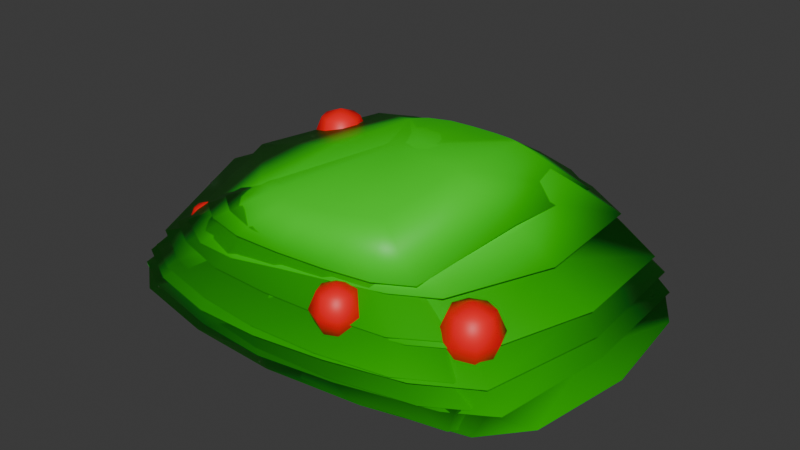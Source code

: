 # Source: buisson.blend  (saved by Blender 5.0.119; exported with 4.5.12 LTS)
import bpy
from mathutils import Matrix  # noqa: F401  (used for matrix-valued properties, if any)

bpy.ops.wm.read_factory_settings(use_empty=True)
scene = bpy.context.scene
scene.name = 'Scene'

# ---- collections
col_collection = bpy.data.collections.new('Collection'); scene.collection.children.link(col_collection)

# ---- materials (node trees are filled in below, after node groups)
mat_wood = bpy.data.materials.new('wood')
mat_leaves = bpy.data.materials.new('leaves')
mat_fruit = bpy.data.materials.new('fruit')

# ---- material node trees
mat_wood.use_nodes = True; mat_wood.node_tree.nodes.clear()
_N = mat_wood.node_tree.nodes; _L = mat_wood.node_tree.links
n0 = _N.new('ShaderNodeBsdfPrincipled'); n0.name = 'Principled BSDF'; n0.location = (-200, 100)
n0.inputs[0].default_value = (0.214, 0.06224, 0.04036, 1.0)
n1 = _N.new('ShaderNodeOutputMaterial'); n1.name = 'Material Output'; n1.location = (200, 100)
_L.new(n0.outputs[0], n1.inputs[0])
n1.is_active_output = True
mat_leaves.use_nodes = True; mat_leaves.node_tree.nodes.clear()
_N = mat_leaves.node_tree.nodes; _L = mat_leaves.node_tree.links
n0 = _N.new('ShaderNodeBsdfPrincipled'); n0.name = 'Principled BSDF'; n0.location = (-200, 100)
n0.inputs[0].default_value = (0.01867, 0.8, 0.0, 1.0)
n1 = _N.new('ShaderNodeOutputMaterial'); n1.name = 'Material Output'; n1.location = (200, 100)
_L.new(n0.outputs[0], n1.inputs[0])
n1.is_active_output = True
mat_fruit.use_nodes = True; mat_fruit.node_tree.nodes.clear()
_N = mat_fruit.node_tree.nodes; _L = mat_fruit.node_tree.links
n0 = _N.new('ShaderNodeBsdfPrincipled'); n0.name = 'Principled BSDF'; n0.location = (-200, 100)
n0.inputs[0].default_value = (1.0, 0.0, 0.005384, 1.0)
n1 = _N.new('ShaderNodeOutputMaterial'); n1.name = 'Material Output'; n1.location = (200, 100)
_L.new(n0.outputs[0], n1.inputs[0])
n1.is_active_output = True

# ---- world
world_world = bpy.data.worlds.new('World'); scene.world = world_world
world_world.use_nodes = True; world_world.node_tree.nodes.clear()
_N = world_world.node_tree.nodes; _L = world_world.node_tree.links
n0 = _N.new('ShaderNodeOutputWorld'); n0.name = 'World Output'; n0.location = (200, 100)
n1 = _N.new('ShaderNodeBackground'); n1.name = 'Background'; n1.location = (-200, 100)
n1.inputs[0].default_value = (0.05088, 0.05088, 0.05088, 1.0)
_L.new(n1.outputs[0], n0.inputs[0])
n0.is_active_output = True
world_world.color = (0.05088, 0.05088, 0.05088)
world_world.sun_shadow_jitter_overblur = 0.0

# ---- meshes
me_cylinder = bpy.data.meshes.new('Cylinder')
me_cylinder.from_pydata([(0.0, 0.0, 1.816), (0.0, 2.082, 1.0), (0.0, 2.165, 0.6917), (0.0, 2.221, 0.4239), (0.0, 1.451, 0.01456), (0.0, 0.0, -0.02412), (0.2963, 1.329, 1.617), (0.4982, 1.743, 1.364), (0.6662, 1.959, 1.003), (0.6806, 2.102, 0.6917), (0.7753, 2.102, 0.4239), (0.9768, 2.058, 0.174), (0.3353, 1.373, 0.01456), (0.5476, 1.25, 1.617), (0.9206, 1.61, 1.364), (1.231, 1.781, 1.003), (1.258, 1.921, 0.6917), (1.433, 1.859, 0.4239), (1.805, 1.81, 0.174), (0.6195, 1.284, 0.01456), (0.7154, 1.132, 1.617), (1.203, 1.411, 1.364), (1.608, 1.515, 1.003), (1.643, 1.652, 0.6917), (1.872, 1.73, 0.4239), (2.358, 1.408, 0.174), (0.8094, 1.15, 0.01456), (0.7744, 0.0, 1.617), (1.302, 0.0, 1.364), (1.741, 0.0, 1.003), (1.779, 0.0, 0.6917), (2.026, 0.0, 0.4239), (2.553, 0.0, 0.174), (0.8761, 0.0, 0.01456), (-0.7744, 0.0, 1.617), (-1.302, 0.0, 1.364), (-1.741, 0.0, 1.003), (-1.779, 0.0, 0.6917), (-2.026, 0.0, 0.4239), (-2.553, 0.0, 0.174), (-0.8761, 0.0, 0.01456), (-0.7154, 1.132, 1.617), (-1.203, 1.411, 1.364), (-1.608, 1.515, 1.003), (-1.643, 1.652, 0.6917), (-1.872, 1.73, 0.4239), (-2.358, 1.408, 0.174), (-0.8094, 1.15, 0.01456), (-0.5476, 1.25, 1.617), (-0.9206, 1.61, 1.364), (-1.231, 1.781, 1.003), (-1.258, 1.921, 0.6917), (-1.433, 1.859, 0.4239), (-1.805, 1.81, 0.174), (-0.6195, 1.284, 0.01456), (-0.2963, 1.329, 1.617), (-0.4982, 1.743, 1.364), (-0.6662, 1.959, 1.003), (-0.6806, 2.102, 0.6917), (-0.7753, 2.102, 0.4239), (-0.9768, 2.058, 0.174), (-0.3353, 1.373, 0.01456), (0.0, 1.357, 1.617), (0.0, 1.789, 1.364), (0.0, 2.158, 0.174), (0.5476, 1.799, 1.364), (1.012, 1.653, 1.364), (1.322, 1.435, 1.364), (1.431, 0.0, 1.364), (-1.431, 0.0, 1.364), (-1.322, 1.435, 1.364), (-1.012, 1.653, 1.364), (-0.5476, 1.799, 1.364), (0.0, 1.85, 1.364), (0.0, 2.021, 1.003), (0.7154, 2.014, 1.0), (1.322, 1.821, 1.0), (1.727, 1.534, 1.0), (1.87, 0.0, 1.0), (-1.87, 0.0, 1.0), (-1.727, 1.534, 1.0), (-1.322, 1.821, 1.0), (-0.7154, 2.014, 1.0), (0.7772, 2.211, 0.6868), (0.0, 2.284, 0.6868), (1.436, 2.005, 0.6868), (1.876, 1.699, 0.6868), (2.031, 0.0, 0.6868), (-2.031, 0.0, 0.6868), (-1.876, 1.699, 0.6868), (-1.436, 2.005, 0.6868), (-0.7772, 2.211, 0.6868), (0.0, 2.259, 0.4151), (0.8406, 2.156, 0.4151), (1.553, 1.899, 0.4151), (2.029, 1.677, 0.4151), (2.197, 0.0, 0.4151), (-2.197, 0.0, 0.4151), (-2.029, 1.677, 0.4151), (-1.553, 1.899, 0.4151), (-0.8406, 2.156, 0.4151), (-1.697, -1.382, 1.154), (-1.697, -1.225, 1.088), (-1.697, -1.16, 0.931), (-1.697, -1.225, 0.7735), (-1.697, -1.382, 0.7083), (-1.585, -1.271, 1.088), (-1.539, -1.225, 0.931), (-1.585, -1.271, 0.7735), (-1.539, -1.382, 1.088), (-1.474, -1.382, 0.931), (-1.539, -1.382, 0.7735), (-1.585, -1.493, 1.088), (-1.539, -1.54, 0.931), (-1.585, -1.493, 0.7735), (-1.697, -1.54, 1.088), (-1.697, -1.605, 0.931), (-1.697, -1.54, 0.7735), (-1.808, -1.493, 1.088), (-1.854, -1.54, 0.931), (-1.808, -1.493, 0.7735), (-1.854, -1.382, 1.088), (-1.919, -1.382, 0.931), (-1.854, -1.382, 0.7735), (-1.808, -1.271, 1.088), (-1.854, -1.225, 0.931), (-1.808, -1.271, 0.7735), (0.0, -2.082, 1.0), (0.0, -2.165, 0.6917), (0.0, -2.221, 0.4239), (0.0, -1.451, 0.01456), (0.2963, -1.329, 1.617), (0.4982, -1.743, 1.364), (0.6662, -1.959, 1.003), (0.6806, -2.102, 0.6917), (0.7753, -2.102, 0.4239), (0.9768, -2.058, 0.174), (0.3353, -1.373, 0.01456), (0.5476, -1.25, 1.617), (0.9206, -1.61, 1.364), (1.231, -1.781, 1.003), (1.258, -1.921, 0.6917), (1.433, -1.859, 0.4239), (1.805, -1.81, 0.174), (0.6195, -1.284, 0.01456), (0.7154, -1.132, 1.617), (1.203, -1.411, 1.364), (1.608, -1.515, 1.003), (1.643, -1.652, 0.6917), (1.872, -1.73, 0.4239), (2.358, -1.408, 0.174), (0.8094, -1.15, 0.01456), (-0.7154, -1.132, 1.617), (-1.203, -1.411, 1.364), (-1.608, -1.515, 1.003), (-1.643, -1.652, 0.6917), (-1.872, -1.73, 0.4239), (-2.358, -1.408, 0.174), (-0.8094, -1.15, 0.01456), (-0.5476, -1.25, 1.617), (-0.9206, -1.61, 1.364), (-1.231, -1.781, 1.003), (-1.258, -1.921, 0.6917), (-1.433, -1.859, 0.4239), (-1.805, -1.81, 0.174), (-0.6195, -1.284, 0.01456), (-0.2963, -1.329, 1.617), (-0.4982, -1.743, 1.364), (-0.6662, -1.959, 1.003), (-0.6806, -2.102, 0.6917), (-0.7753, -2.102, 0.4239), (-0.9768, -2.058, 0.174), (-0.3353, -1.373, 0.01456), (0.0, -1.357, 1.617), (0.0, -1.789, 1.364), (0.0, -2.158, 0.174), (0.5476, -1.799, 1.364), (1.012, -1.653, 1.364), (1.322, -1.435, 1.364), (-1.322, -1.435, 1.364), (-1.012, -1.653, 1.364), (-0.5476, -1.799, 1.364), (0.0, -1.85, 1.364), (0.0, -2.021, 1.003), (0.7154, -2.014, 1.0), (1.322, -1.821, 1.0), (1.727, -1.534, 1.0), (-1.727, -1.534, 1.0), (-1.322, -1.821, 1.0), (-0.7154, -2.014, 1.0), (0.7772, -2.211, 0.6868), (0.0, -2.284, 0.6868), (1.436, -2.005, 0.6868), (1.876, -1.699, 0.6868), (-1.876, -1.699, 0.6868), (-1.436, -2.005, 0.6868), (-0.7772, -2.211, 0.6868), (0.0, -2.259, 0.4151), (0.8406, -2.156, 0.4151), (1.553, -1.899, 0.4151), (2.029, -1.677, 0.4151), (-2.029, -1.677, 0.4151), (-1.553, -1.899, 0.4151), (-0.8406, -2.156, 0.4151), (0.821, -1.962, 1.295), (0.821, -2.164, 1.212), (0.821, -2.248, 1.01), (0.821, -2.164, 0.8074), (0.821, -1.962, 0.7237), (0.9639, -2.105, 1.212), (1.023, -2.164, 1.01), (0.9639, -2.105, 0.8074), (1.023, -1.962, 1.212), (1.107, -1.962, 1.01), (1.023, -1.962, 0.8074), (0.9639, -1.819, 1.212), (1.023, -1.76, 1.01), (0.9639, -1.819, 0.8074), (0.821, -1.76, 1.212), (0.821, -1.676, 1.01), (0.821, -1.76, 0.8074), (0.6781, -1.819, 1.212), (0.6189, -1.76, 1.01), (0.6781, -1.819, 0.8074), (0.6189, -1.962, 1.212), (0.5352, -1.962, 1.01), (0.6189, -1.962, 0.8074), (0.6781, -2.105, 1.212), (0.6189, -2.164, 1.01), (0.6781, -2.105, 0.8074)], [], [(64, 3, 10, 11), (84, 74, 8, 83), (73, 62, 6, 65), (4, 64, 11, 12), (92, 2, 9, 93), (1, 63, 7, 75), (62, 0, 6), (5, 4, 12), (12, 11, 18, 19), (93, 9, 16, 94), (75, 7, 14, 76), (6, 0, 13), (5, 12, 19), (11, 10, 17, 18), (83, 8, 15, 85), (65, 6, 13, 66), (76, 14, 21, 77), (13, 0, 20), (5, 19, 26), (18, 17, 24, 25), (85, 15, 22, 86), (66, 13, 20, 67), (19, 18, 25, 26), (94, 16, 23, 95), (5, 26, 33), (25, 24, 31, 32), (86, 22, 29, 87), (67, 20, 27, 68), (26, 25, 32, 33), (95, 23, 30, 96), (77, 21, 28, 78), (20, 0, 27), (40, 39, 46, 47), (97, 37, 44, 98), (79, 35, 42, 80), (34, 0, 41), (5, 40, 47), (39, 38, 45, 46), (88, 36, 43, 89), (69, 34, 41, 70), (80, 42, 49, 81), (41, 0, 48), (5, 47, 54), (46, 45, 52, 53), (89, 43, 50, 90), (70, 41, 48, 71), (47, 46, 53, 54), (98, 44, 51, 99), (5, 54, 61), (53, 52, 59, 60), (90, 50, 57, 91), (71, 48, 55, 72), (54, 53, 60, 61), (99, 51, 58, 100), (81, 49, 56, 82), (48, 0, 55), (72, 55, 62, 73), (61, 60, 64, 4), (100, 58, 2, 92), (82, 56, 63, 1), (55, 0, 62), (5, 61, 4), (60, 59, 3, 64), (91, 57, 74, 84), (66, 14, 7, 65), (67, 21, 14, 66), (21, 67, 68, 28), (70, 42, 35, 69), (71, 49, 42, 70), (49, 71, 72, 56), (56, 72, 73, 63), (63, 73, 65, 7), (75, 8, 74, 1), (8, 75, 76, 15), (15, 76, 77, 22), (78, 29, 22, 77), (36, 79, 80, 43), (43, 80, 81, 50), (82, 57, 50, 81), (57, 82, 1, 74), (2, 84, 83, 9), (85, 16, 9, 83), (16, 85, 86, 23), (23, 86, 87, 30), (89, 44, 37, 88), (44, 89, 90, 51), (51, 90, 91, 58), (84, 2, 58, 91), (93, 10, 3, 92), (10, 93, 94, 17), (95, 24, 17, 94), (96, 31, 24, 95), (38, 97, 98, 45), (99, 52, 45, 98), (100, 59, 52, 99), (59, 100, 92, 3), (105, 104, 108), (103, 102, 106, 107), (104, 103, 107, 108), (102, 101, 106), (107, 106, 109, 110), (108, 107, 110, 111), (106, 101, 109), (105, 108, 111), (105, 111, 114), (110, 109, 112, 113), (111, 110, 113, 114), (109, 101, 112), (105, 114, 117), (113, 112, 115, 116), (114, 113, 116, 117), (112, 101, 115), (105, 117, 120), (116, 115, 118, 119), (117, 116, 119, 120), (115, 101, 118), (105, 120, 123), (119, 118, 121, 122), (120, 119, 122, 123), (118, 101, 121), (121, 101, 124), (105, 123, 126), (122, 121, 124, 125), (123, 122, 125, 126), (126, 125, 103, 104), (124, 101, 102), (105, 126, 104), (125, 124, 102, 103), (175, 136, 135, 129), (191, 190, 133, 183), (182, 176, 131, 173), (130, 137, 136, 175), (197, 198, 134, 128), (127, 184, 132, 174), (173, 131, 0), (5, 137, 130), (137, 144, 143, 136), (198, 199, 141, 134), (184, 185, 139, 132), (131, 138, 0), (5, 144, 137), (136, 143, 142, 135), (190, 192, 140, 133), (176, 177, 138, 131), (185, 186, 146, 139), (138, 145, 0), (5, 151, 144), (143, 150, 149, 142), (192, 193, 147, 140), (177, 178, 145, 138), (144, 151, 150, 143), (199, 200, 148, 141), (5, 33, 151), (150, 32, 31, 149), (193, 87, 29, 147), (178, 68, 27, 145), (151, 33, 32, 150), (200, 96, 30, 148), (186, 78, 28, 146), (145, 27, 0), (40, 158, 157, 39), (97, 201, 155, 37), (79, 187, 153, 35), (34, 152, 0), (5, 158, 40), (39, 157, 156, 38), (88, 194, 154, 36), (69, 179, 152, 34), (187, 188, 160, 153), (152, 159, 0), (5, 165, 158), (157, 164, 163, 156), (194, 195, 161, 154), (179, 180, 159, 152), (158, 165, 164, 157), (201, 202, 162, 155), (5, 172, 165), (164, 171, 170, 163), (195, 196, 168, 161), (180, 181, 166, 159), (165, 172, 171, 164), (202, 203, 169, 162), (188, 189, 167, 160), (159, 166, 0), (181, 182, 173, 166), (172, 130, 175, 171), (203, 197, 128, 169), (189, 127, 174, 167), (166, 173, 0), (5, 130, 172), (171, 175, 129, 170), (196, 191, 183, 168), (177, 176, 132, 139), (178, 177, 139, 146), (146, 28, 68, 178), (179, 69, 35, 153), (180, 179, 153, 160), (160, 167, 181, 180), (167, 174, 182, 181), (174, 132, 176, 182), (184, 127, 183, 133), (133, 140, 185, 184), (140, 147, 186, 185), (78, 186, 147, 29), (36, 154, 187, 79), (154, 161, 188, 187), (189, 188, 161, 168), (168, 183, 127, 189), (128, 134, 190, 191), (192, 190, 134, 141), (141, 148, 193, 192), (148, 30, 87, 193), (194, 88, 37, 155), (155, 162, 195, 194), (162, 169, 196, 195), (191, 196, 169, 128), (198, 197, 129, 135), (135, 142, 199, 198), (200, 199, 142, 149), (96, 200, 149, 31), (38, 156, 201, 97), (202, 201, 156, 163), (203, 202, 163, 170), (170, 129, 197, 203), (208, 211, 207), (206, 210, 209, 205), (207, 211, 210, 206), (205, 209, 204), (210, 213, 212, 209), (211, 214, 213, 210), (209, 212, 204), (208, 214, 211), (208, 217, 214), (213, 216, 215, 212), (214, 217, 216, 213), (212, 215, 204), (208, 220, 217), (216, 219, 218, 215), (217, 220, 219, 216), (215, 218, 204), (208, 223, 220), (219, 222, 221, 218), (220, 223, 222, 219), (218, 221, 204), (208, 226, 223), (222, 225, 224, 221), (223, 226, 225, 222), (221, 224, 204), (224, 227, 204), (208, 229, 226), (225, 228, 227, 224), (226, 229, 228, 225), (229, 207, 206, 228), (227, 205, 204), (208, 207, 229), (228, 206, 205, 227)])
me_cylinder.polygons.foreach_set('use_smooth', [True] * 256)
me_cylinder.polygons.foreach_set('material_index', [1, 1, 1, 1, 1, 1, 1, 1, 1, 1, 1, 1, 1, 1, 1, 1, 1, 1, 1, 1, 1, 1, 1, 1, 1, 1, 1, 1, 1, 1, 1, 1, 1, 1, 1, 1, 1, 1, 1, 1, 1, 1, 1, 1, 1, 1, 1, 1, 1, 1, 1, 1, 1, 1, 1, 1, 1, 1, 1, 1, 1, 1, 1, 1, 1, 1, 1, 1, 1, 1, 1, 1, 1, 1, 1, 1, 1, 1, 1, 1, 1, 1, 1, 1, 1, 1, 1, 1, 1, 1, 1, 1, 1, 1, 1, 1, 2, 2, 2, 2, 2, 2, 2, 2, 2, 2, 2, 2, 2, 2, 2, 2, 2, 2, 2, 2, 2, 2, 2, 2, 2, 2, 2, 2, 2, 2, 2, 2, 1, 1, 1, 1, 1, 1, 1, 1, 1, 1, 1, 1, 1, 1, 1, 1, 1, 1, 1, 1, 1, 1, 1, 1, 1, 1, 1, 1, 1, 1, 1, 1, 1, 1, 1, 1, 1, 1, 1, 1, 1, 1, 1, 1, 1, 1, 1, 1, 1, 1, 1, 1, 1, 1, 1, 1, 1, 1, 1, 1, 1, 1, 1, 1, 1, 1, 1, 1, 1, 1, 1, 1, 1, 1, 1, 1, 1, 1, 1, 1, 1, 1, 1, 1, 1, 1, 1, 1, 1, 1, 1, 1, 1, 1, 1, 1, 2, 2, 2, 2, 2, 2, 2, 2, 2, 2, 2, 2, 2, 2, 2, 2, 2, 2, 2, 2, 2, 2, 2, 2, 2, 2, 2, 2, 2, 2, 2, 2])
_uv = me_cylinder.uv_layers.new(name='UVMap')
_uv.uv.foreach_set('vector', [0.75, 0.25, 0.75, 0.375, 0.6875, 0.375, 0.6875, 0.25, 0.75, 0.5, 0.75, 0.625, 0.6875, 0.625, 0.6875, 0.5, 0.75, 0.75, 0.75, 0.875, 0.6875, 0.875, 0.6875, 0.75, 0.75, 0.125, 0.75, 0.25, 0.6875, 0.25, 0.6875, 0.125, 0.75, 0.375, 0.75, 0.5, 0.6875, 0.5, 0.6875, 0.375, 0.75, 0.625, 0.75, 0.75, 0.6875, 0.75, 0.6875, 0.625, 0.75, 0.875, 0.7187, 1.0, 0.6875, 0.875, 0.7188, 0.0, 0.75, 0.125, 0.6875, 0.125, 0.6875, 0.125, 0.6875, 0.25, 0.625, 0.25, 0.625, 0.125, 0.6875, 0.375, 0.6875, 0.5, 0.625, 0.5, 0.625, 0.375, 0.6875, 0.625, 0.6875, 0.75, 0.625, 0.75, 0.625, 0.625, 0.6875, 0.875, 0.6562, 1.0, 0.625, 0.875, 0.6562, 0.0, 0.6875, 0.125, 0.625, 0.125, 0.6875, 0.25, 0.6875, 0.375, 0.625, 0.375, 0.625, 0.25, 0.6875, 0.5, 0.6875, 0.625, 0.625, 0.625, 0.625, 0.5, 0.6875, 0.75, 0.6875, 0.875, 0.625, 0.875, 0.625, 0.75, 0.625, 0.625, 0.625, 0.75, 0.5625, 0.75, 0.5625, 0.625, 0.625, 0.875, 0.5938, 1.0, 0.5625, 0.875, 0.5938, 0.0, 0.625, 0.125, 0.5625, 0.125, 0.625, 0.25, 0.625, 0.375, 0.5625, 0.375, 0.5625, 0.25, 0.625, 0.5, 0.625, 0.625, 0.5625, 0.625, 0.5625, 0.5, 0.625, 0.75, 0.625, 0.875, 0.5625, 0.875, 0.5625, 0.75, 0.625, 0.125, 0.625, 0.25, 0.5625, 0.25, 0.5625, 0.125, 0.625, 0.375, 0.625, 0.5, 0.5625, 0.5, 0.5625, 0.375, 0.5312, 0.0, 0.5625, 0.125, 0.5, 0.125, 0.5625, 0.25, 0.5625, 0.375, 0.5, 0.375, 0.5, 0.25, 0.5625, 0.5, 0.5625, 0.625, 0.5, 0.625, 0.5, 0.5, 0.5625, 0.75, 0.5625, 0.875, 0.5, 0.875, 0.5, 0.75, 0.5625, 0.125, 0.5625, 0.25, 0.5, 0.25, 0.5, 0.125, 0.5625, 0.375, 0.5625, 0.5, 0.5, 0.5, 0.5, 0.375, 0.5625, 0.625, 0.5625, 0.75, 0.5, 0.75, 0.5, 0.625, 0.5625, 0.875, 0.5312, 1.0, 0.5, 0.875, 1.0, 0.125, 1.0, 0.25, 0.9375, 0.25, 0.9375, 0.125, 1.0, 0.375, 1.0, 0.5, 0.9375, 0.5, 0.9375, 0.375, 1.0, 0.625, 1.0, 0.75, 0.9375, 0.75, 0.9375, 0.625, 1.0, 0.875, 0.9687, 1.0, 0.9375, 0.875, 0.9687, 0.0, 1.0, 0.125, 0.9375, 0.125, 1.0, 0.25, 1.0, 0.375, 0.9375, 0.375, 0.9375, 0.25, 1.0, 0.5, 1.0, 0.625, 0.9375, 0.625, 0.9375, 0.5, 1.0, 0.75, 1.0, 0.875, 0.9375, 0.875, 0.9375, 0.75, 0.9375, 0.625, 0.9375, 0.75, 0.875, 0.75, 0.875, 0.625, 0.9375, 0.875, 0.9062, 1.0, 0.875, 0.875, 0.9062, 0.0, 0.9375, 0.125, 0.875, 0.125, 0.9375, 0.25, 0.9375, 0.375, 0.875, 0.375, 0.875, 0.25, 0.9375, 0.5, 0.9375, 0.625, 0.875, 0.625, 0.875, 0.5, 0.9375, 0.75, 0.9375, 0.875, 0.875, 0.875, 0.875, 0.75, 0.9375, 0.125, 0.9375, 0.25, 0.875, 0.25, 0.875, 0.125, 0.9375, 0.375, 0.9375, 0.5, 0.875, 0.5, 0.875, 0.375, 0.8437, 0.0, 0.875, 0.125, 0.8125, 0.125, 0.875, 0.25, 0.875, 0.375, 0.8125, 0.375, 0.8125, 0.25, 0.875, 0.5, 0.875, 0.625, 0.8125, 0.625, 0.8125, 0.5, 0.875, 0.75, 0.875, 0.875, 0.8125, 0.875, 0.8125, 0.75, 0.875, 0.125, 0.875, 0.25, 0.8125, 0.25, 0.8125, 0.125, 0.875, 0.375, 0.875, 0.5, 0.8125, 0.5, 0.8125, 0.375, 0.875, 0.625, 0.875, 0.75, 0.8125, 0.75, 0.8125, 0.625, 0.875, 0.875, 0.8437, 1.0, 0.8125, 0.875, 0.8125, 0.75, 0.8125, 0.875, 0.75, 0.875, 0.75, 0.75, 0.8125, 0.125, 0.8125, 0.25, 0.75, 0.25, 0.75, 0.125, 0.8125, 0.375, 0.8125, 0.5, 0.75, 0.5, 0.75, 0.375, 0.8125, 0.625, 0.8125, 0.75, 0.75, 0.75, 0.75, 0.625, 0.8125, 0.875, 0.7812, 1.0, 0.75, 0.875, 0.7812, 0.0, 0.8125, 0.125, 0.75, 0.125, 0.8125, 0.25, 0.8125, 0.375, 0.75, 0.375, 0.75, 0.25, 0.8125, 0.5, 0.8125, 0.625, 0.75, 0.625, 0.75, 0.5, 0.625, 0.75, 0.625, 0.75, 0.6875, 0.75, 0.6875, 0.75, 0.5625, 0.75, 0.5625, 0.75, 0.625, 0.75, 0.625, 0.75, 0.5625, 0.75, 0.5625, 0.75, 0.5, 0.75, 0.5, 0.75, 0.9375, 0.75, 0.9375, 0.75, 1.0, 0.75, 1.0, 0.75, 0.875, 0.75, 0.875, 0.75, 0.9375, 0.75, 0.9375, 0.75, 0.875, 0.75, 0.875, 0.75, 0.8125, 0.75, 0.8125, 0.75, 0.8125, 0.75, 0.8125, 0.75, 0.75, 0.75, 0.75, 0.75, 0.75, 0.75, 0.75, 0.75, 0.6875, 0.75, 0.6875, 0.75, 0.6875, 0.625, 0.6875, 0.625, 0.75, 0.625, 0.75, 0.625, 0.6875, 0.625, 0.6875, 0.625, 0.625, 0.625, 0.625, 0.625, 0.625, 0.625, 0.625, 0.625, 0.5625, 0.625, 0.5625, 0.625, 0.5, 0.625, 0.5, 0.625, 0.5625, 0.625, 0.5625, 0.625, 1.0, 0.625, 1.0, 0.625, 0.9375, 0.625, 0.9375, 0.625, 0.9375, 0.625, 0.9375, 0.625, 0.875, 0.625, 0.875, 0.625, 0.8125, 0.625, 0.8125, 0.625, 0.875, 0.625, 0.875, 0.625, 0.8125, 0.625, 0.8125, 0.625, 0.75, 0.625, 0.75, 0.625, 0.75, 0.5, 0.75, 0.5, 0.6875, 0.5, 0.6875, 0.5, 0.625, 0.5, 0.625, 0.5, 0.6875, 0.5, 0.6875, 0.5, 0.625, 0.5, 0.625, 0.5, 0.5625, 0.5, 0.5625, 0.5, 0.5625, 0.5, 0.5625, 0.5, 0.5, 0.5, 0.5, 0.5, 0.9375, 0.5, 0.9375, 0.5, 1.0, 0.5, 1.0, 0.5, 0.9375, 0.5, 0.9375, 0.5, 0.875, 0.5, 0.875, 0.5, 0.875, 0.5, 0.875, 0.5, 0.8125, 0.5, 0.8125, 0.5, 0.75, 0.5, 0.75, 0.5, 0.8125, 0.5, 0.8125, 0.5, 0.6875, 0.375, 0.6875, 0.375, 0.75, 0.375, 0.75, 0.375, 0.6875, 0.375, 0.6875, 0.375, 0.625, 0.375, 0.625, 0.375, 0.5625, 0.375, 0.5625, 0.375, 0.625, 0.375, 0.625, 0.375, 0.5, 0.375, 0.5, 0.375, 0.5625, 0.375, 0.5625, 0.375, 1.0, 0.375, 1.0, 0.375, 0.9375, 0.375, 0.9375, 0.375, 0.875, 0.375, 0.875, 0.375, 0.9375, 0.375, 0.9375, 0.375, 0.8125, 0.375, 0.8125, 0.375, 0.875, 0.375, 0.875, 0.375, 0.8125, 0.375, 0.8125, 0.375, 0.75, 0.375, 0.75, 0.375, 0.6875, 0.0, 0.75, 0.25, 0.625, 0.25, 0.75, 0.5, 0.75, 0.75, 0.625, 0.75, 0.625, 0.5, 0.75, 0.25, 0.75, 0.5, 0.625, 0.5, 0.625, 0.25, 0.75, 0.75, 0.6875, 1.0, 0.625, 0.75, 0.625, 0.5, 0.625, 0.75, 0.5, 0.75, 0.5, 0.5, 0.625, 0.25, 0.625, 0.5, 0.5, 0.5, 0.5, 0.25, 0.625, 0.75, 0.5625, 1.0, 0.5, 0.75, 0.5625, 0.0, 0.625, 0.25, 0.5, 0.25, 0.4375, 0.0, 0.5, 0.25, 0.375, 0.25, 0.5, 0.5, 0.5, 0.75, 0.375, 0.75, 0.375, 0.5, 0.5, 0.25, 0.5, 0.5, 0.375, 0.5, 0.375, 0.25, 0.5, 0.75, 0.4375, 1.0, 0.375, 0.75, 0.3125, 0.0, 0.375, 0.25, 0.25, 0.25, 0.375, 0.5, 0.375, 0.75, 0.25, 0.75, 0.25, 0.5, 0.375, 0.25, 0.375, 0.5, 0.25, 0.5, 0.25, 0.25, 0.375, 0.75, 0.3125, 1.0, 0.25, 0.75, 0.1875, 0.0, 0.25, 0.25, 0.125, 0.25, 0.25, 0.5, 0.25, 0.75, 0.125, 0.75, 0.125, 0.5, 0.25, 0.25, 0.25, 0.5, 0.125, 0.5, 0.125, 0.25, 0.25, 0.75, 0.1875, 1.0, 0.125, 0.75, 0.0625, 0.0, 0.125, 0.25, 0.0, 0.25, 0.125, 0.5, 0.125, 0.75, 0.0, 0.75, 0.0, 0.5, 0.125, 0.25, 0.125, 0.5, 0.0, 0.5, 0.0, 0.25, 0.125, 0.75, 0.0625, 1.0, 0.0, 0.75, 1.0, 0.75, 0.9375, 1.0, 0.875, 0.75, 0.9375, 0.0, 1.0, 0.25, 0.875, 0.25, 1.0, 0.5, 1.0, 0.75, 0.875, 0.75, 0.875, 0.5, 1.0, 0.25, 1.0, 0.5, 0.875, 0.5, 0.875, 0.25, 0.875, 0.25, 0.875, 0.5, 0.75, 0.5, 0.75, 0.25, 0.875, 0.75, 0.8125, 1.0, 0.75, 0.75, 0.8125, 0.0, 0.875, 0.25, 0.75, 0.25, 0.875, 0.5, 0.875, 0.75, 0.75, 0.75, 0.75, 0.5, 0.75, 0.25, 0.6875, 0.25, 0.6875, 0.375, 0.75, 0.375, 0.75, 0.5, 0.6875, 0.5, 0.6875, 0.625, 0.75, 0.625, 0.75, 0.75, 0.6875, 0.75, 0.6875, 0.875, 0.75, 0.875, 0.75, 0.125, 0.6875, 0.125, 0.6875, 0.25, 0.75, 0.25, 0.75, 0.375, 0.6875, 0.375, 0.6875, 0.5, 0.75, 0.5, 0.75, 0.625, 0.6875, 0.625, 0.6875, 0.75, 0.75, 0.75, 0.75, 0.875, 0.6875, 0.875, 0.7187, 1.0, 0.7188, 0.0, 0.6875, 0.125, 0.75, 0.125, 0.6875, 0.125, 0.625, 0.125, 0.625, 0.25, 0.6875, 0.25, 0.6875, 0.375, 0.625, 0.375, 0.625, 0.5, 0.6875, 0.5, 0.6875, 0.625, 0.625, 0.625, 0.625, 0.75, 0.6875, 0.75, 0.6875, 0.875, 0.625, 0.875, 0.6562, 1.0, 0.6562, 0.0, 0.625, 0.125, 0.6875, 0.125, 0.6875, 0.25, 0.625, 0.25, 0.625, 0.375, 0.6875, 0.375, 0.6875, 0.5, 0.625, 0.5, 0.625, 0.625, 0.6875, 0.625, 0.6875, 0.75, 0.625, 0.75, 0.625, 0.875, 0.6875, 0.875, 0.625, 0.625, 0.5625, 0.625, 0.5625, 0.75, 0.625, 0.75, 0.625, 0.875, 0.5625, 0.875, 0.5938, 1.0, 0.5938, 0.0, 0.5625, 0.125, 0.625, 0.125, 0.625, 0.25, 0.5625, 0.25, 0.5625, 0.375, 0.625, 0.375, 0.625, 0.5, 0.5625, 0.5, 0.5625, 0.625, 0.625, 0.625, 0.625, 0.75, 0.5625, 0.75, 0.5625, 0.875, 0.625, 0.875, 0.625, 0.125, 0.5625, 0.125, 0.5625, 0.25, 0.625, 0.25, 0.625, 0.375, 0.5625, 0.375, 0.5625, 0.5, 0.625, 0.5, 0.5312, 0.0, 0.5, 0.125, 0.5625, 0.125, 0.5625, 0.25, 0.5, 0.25, 0.5, 0.375, 0.5625, 0.375, 0.5625, 0.5, 0.5, 0.5, 0.5, 0.625, 0.5625, 0.625, 0.5625, 0.75, 0.5, 0.75, 0.5, 0.875, 0.5625, 0.875, 0.5625, 0.125, 0.5, 0.125, 0.5, 0.25, 0.5625, 0.25, 0.5625, 0.375, 0.5, 0.375, 0.5, 0.5, 0.5625, 0.5, 0.5625, 0.625, 0.5, 0.625, 0.5, 0.75, 0.5625, 0.75, 0.5625, 0.875, 0.5, 0.875, 0.5312, 1.0, 1.0, 0.125, 0.9375, 0.125, 0.9375, 0.25, 1.0, 0.25, 1.0, 0.375, 0.9375, 0.375, 0.9375, 0.5, 1.0, 0.5, 1.0, 0.625, 0.9375, 0.625, 0.9375, 0.75, 1.0, 0.75, 1.0, 0.875, 0.9375, 0.875, 0.9687, 1.0, 0.9687, 0.0, 0.9375, 0.125, 1.0, 0.125, 1.0, 0.25, 0.9375, 0.25, 0.9375, 0.375, 1.0, 0.375, 1.0, 0.5, 0.9375, 0.5, 0.9375, 0.625, 1.0, 0.625, 1.0, 0.75, 0.9375, 0.75, 0.9375, 0.875, 1.0, 0.875, 0.9375, 0.625, 0.875, 0.625, 0.875, 0.75, 0.9375, 0.75, 0.9375, 0.875, 0.875, 0.875, 0.9062, 1.0, 0.9062, 0.0, 0.875, 0.125, 0.9375, 0.125, 0.9375, 0.25, 0.875, 0.25, 0.875, 0.375, 0.9375, 0.375, 0.9375, 0.5, 0.875, 0.5, 0.875, 0.625, 0.9375, 0.625, 0.9375, 0.75, 0.875, 0.75, 0.875, 0.875, 0.9375, 0.875, 0.9375, 0.125, 0.875, 0.125, 0.875, 0.25, 0.9375, 0.25, 0.9375, 0.375, 0.875, 0.375, 0.875, 0.5, 0.9375, 0.5, 0.8437, 0.0, 0.8125, 0.125, 0.875, 0.125, 0.875, 0.25, 0.8125, 0.25, 0.8125, 0.375, 0.875, 0.375, 0.875, 0.5, 0.8125, 0.5, 0.8125, 0.625, 0.875, 0.625, 0.875, 0.75, 0.8125, 0.75, 0.8125, 0.875, 0.875, 0.875, 0.875, 0.125, 0.8125, 0.125, 0.8125, 0.25, 0.875, 0.25, 0.875, 0.375, 0.8125, 0.375, 0.8125, 0.5, 0.875, 0.5, 0.875, 0.625, 0.8125, 0.625, 0.8125, 0.75, 0.875, 0.75, 0.875, 0.875, 0.8125, 0.875, 0.8437, 1.0, 0.8125, 0.75, 0.75, 0.75, 0.75, 0.875, 0.8125, 0.875, 0.8125, 0.125, 0.75, 0.125, 0.75, 0.25, 0.8125, 0.25, 0.8125, 0.375, 0.75, 0.375, 0.75, 0.5, 0.8125, 0.5, 0.8125, 0.625, 0.75, 0.625, 0.75, 0.75, 0.8125, 0.75, 0.8125, 0.875, 0.75, 0.875, 0.7812, 1.0, 0.7812, 0.0, 0.75, 0.125, 0.8125, 0.125, 0.8125, 0.25, 0.75, 0.25, 0.75, 0.375, 0.8125, 0.375, 0.8125, 0.5, 0.75, 0.5, 0.75, 0.625, 0.8125, 0.625, 0.625, 0.75, 0.6875, 0.75, 0.6875, 0.75, 0.625, 0.75, 0.5625, 0.75, 0.625, 0.75, 0.625, 0.75, 0.5625, 0.75, 0.5625, 0.75, 0.5, 0.75, 0.5, 0.75, 0.5625, 0.75, 0.9375, 0.75, 1.0, 0.75, 1.0, 0.75, 0.9375, 0.75, 0.875, 0.75, 0.9375, 0.75, 0.9375, 0.75, 0.875, 0.75, 0.875, 0.75, 0.8125, 0.75, 0.8125, 0.75, 0.875, 0.75, 0.8125, 0.75, 0.75, 0.75, 0.75, 0.75, 0.8125, 0.75, 0.75, 0.75, 0.6875, 0.75, 0.6875, 0.75, 0.75, 0.75, 0.6875, 0.625, 0.75, 0.625, 0.75, 0.625, 0.6875, 0.625, 0.6875, 0.625, 0.625, 0.625, 0.625, 0.625, 0.6875, 0.625, 0.625, 0.625, 0.5625, 0.625, 0.5625, 0.625, 0.625, 0.625, 0.5, 0.625, 0.5625, 0.625, 0.5625, 0.625, 0.5, 0.625, 1.0, 0.625, 0.9375, 0.625, 0.9375, 0.625, 1.0, 0.625, 0.9375, 0.625, 0.875, 0.625, 0.875, 0.625, 0.9375, 0.625, 0.8125, 0.625, 0.875, 0.625, 0.875, 0.625, 0.8125, 0.625, 0.8125, 0.625, 0.75, 0.625, 0.75, 0.625, 0.8125, 0.625, 0.75, 0.5, 0.6875, 0.5, 0.6875, 0.5, 0.75, 0.5, 0.625, 0.5, 0.6875, 0.5, 0.6875, 0.5, 0.625, 0.5, 0.625, 0.5, 0.5625, 0.5, 0.5625, 0.5, 0.625, 0.5, 0.5625, 0.5, 0.5, 0.5, 0.5, 0.5, 0.5625, 0.5, 0.9375, 0.5, 1.0, 0.5, 1.0, 0.5, 0.9375, 0.5, 0.9375, 0.5, 0.875, 0.5, 0.875, 0.5, 0.9375, 0.5, 0.875, 0.5, 0.8125, 0.5, 0.8125, 0.5, 0.875, 0.5, 0.75, 0.5, 0.8125, 0.5, 0.8125, 0.5, 0.75, 0.5, 0.6875, 0.375, 0.75, 0.375, 0.75, 0.375, 0.6875, 0.375, 0.6875, 0.375, 0.625, 0.375, 0.625, 0.375, 0.6875, 0.375, 0.5625, 0.375, 0.625, 0.375, 0.625, 0.375, 0.5625, 0.375, 0.5, 0.375, 0.5625, 0.375, 0.5625, 0.375, 0.5, 0.375, 1.0, 0.375, 0.9375, 0.375, 0.9375, 0.375, 1.0, 0.375, 0.875, 0.375, 0.9375, 0.375, 0.9375, 0.375, 0.875, 0.375, 0.8125, 0.375, 0.875, 0.375, 0.875, 0.375, 0.8125, 0.375, 0.8125, 0.375, 0.75, 0.375, 0.75, 0.375, 0.8125, 0.375, 0.6875, 0.0, 0.625, 0.25, 0.75, 0.25, 0.75, 0.5, 0.625, 0.5, 0.625, 0.75, 0.75, 0.75, 0.75, 0.25, 0.625, 0.25, 0.625, 0.5, 0.75, 0.5, 0.75, 0.75, 0.625, 0.75, 0.6875, 1.0, 0.625, 0.5, 0.5, 0.5, 0.5, 0.75, 0.625, 0.75, 0.625, 0.25, 0.5, 0.25, 0.5, 0.5, 0.625, 0.5, 0.625, 0.75, 0.5, 0.75, 0.5625, 1.0, 0.5625, 0.0, 0.5, 0.25, 0.625, 0.25, 0.4375, 0.0, 0.375, 0.25, 0.5, 0.25, 0.5, 0.5, 0.375, 0.5, 0.375, 0.75, 0.5, 0.75, 0.5, 0.25, 0.375, 0.25, 0.375, 0.5, 0.5, 0.5, 0.5, 0.75, 0.375, 0.75, 0.4375, 1.0, 0.3125, 0.0, 0.25, 0.25, 0.375, 0.25, 0.375, 0.5, 0.25, 0.5, 0.25, 0.75, 0.375, 0.75, 0.375, 0.25, 0.25, 0.25, 0.25, 0.5, 0.375, 0.5, 0.375, 0.75, 0.25, 0.75, 0.3125, 1.0, 0.1875, 0.0, 0.125, 0.25, 0.25, 0.25, 0.25, 0.5, 0.125, 0.5, 0.125, 0.75, 0.25, 0.75, 0.25, 0.25, 0.125, 0.25, 0.125, 0.5, 0.25, 0.5, 0.25, 0.75, 0.125, 0.75, 0.1875, 1.0, 0.0625, 0.0, 0.0, 0.25, 0.125, 0.25, 0.125, 0.5, 0.0, 0.5, 0.0, 0.75, 0.125, 0.75, 0.125, 0.25, 0.0, 0.25, 0.0, 0.5, 0.125, 0.5, 0.125, 0.75, 0.0, 0.75, 0.0625, 1.0, 1.0, 0.75, 0.875, 0.75, 0.9375, 1.0, 0.9375, 0.0, 0.875, 0.25, 1.0, 0.25, 1.0, 0.5, 0.875, 0.5, 0.875, 0.75, 1.0, 0.75, 1.0, 0.25, 0.875, 0.25, 0.875, 0.5, 1.0, 0.5, 0.875, 0.25, 0.75, 0.25, 0.75, 0.5, 0.875, 0.5, 0.875, 0.75, 0.75, 0.75, 0.8125, 1.0, 0.8125, 0.0, 0.75, 0.25, 0.875, 0.25, 0.875, 0.5, 0.75, 0.5, 0.75, 0.75, 0.875, 0.75])
me_cylinder.materials.append(mat_wood)
me_cylinder.materials.append(mat_leaves)
me_cylinder.materials.append(mat_fruit)
me_cylinder.use_mirror_x = True
me_cylinder.update()
me_cylinder_001 = bpy.data.meshes.new('Cylinder.001')
me_cylinder_001.from_pydata([(-0.02575, -0.06454, 1.875), (0.03385, 2.099, 0.984), (0.02572, 2.159, 0.677), (0.02061, 2.193, 0.4178), (0.01549, 1.399, 0.03063), (-0.02811, -0.04996, -0.02548), (0.3661, 1.249, 1.704), (0.613, 1.723, 1.36), (0.7861, 1.957, 0.9718), (0.7699, 2.088, 0.6565), (0.864, 2.07, 0.3911), (1.143, 2.027, 0.1453), (0.3741, 1.313, 0.02839), (0.656, 1.149, 1.745), (1.132, 1.529, 1.369), (1.481, 1.706, 0.9683), (1.527, 1.876, 0.6391), (1.82, 1.816, 0.3648), (2.18, 1.781, 0.1311), (0.7314, 1.217, 0.02235), (0.8581, 1.004, 1.798), (1.533, 1.242, 1.375), (1.996, 1.353, 0.9455), (2.049, 1.563, 0.6347), (2.232, 1.677, 0.3803), (2.522, 1.351, 0.1633), (1.007, 1.081, 0.01537), (0.8397, -0.1002, 1.852), (1.506, -0.1307, 1.479), (1.966, -0.1268, 1.031), (1.965, -0.1095, 0.7175), (2.161, -0.08212, 0.4396), (2.637, -0.04835, 0.1802), (0.9172, -0.06241, 0.04026), (-0.8891, -0.07369, 1.571), (-1.522, -0.08613, 1.279), (-2.032, -0.1002, 0.9101), (-2.096, -0.106, 0.5968), (-2.343, -0.1008, 0.3335), (-2.779, -0.07126, 0.1115), (-1.009, -0.06243, -0.02356), (-0.7466, 1.071, 1.655), (-1.262, 1.34, 1.415), (-1.728, 1.425, 1.077), (-1.915, 1.602, 0.733), (-2.189, 1.715, 0.4191), (-2.506, 1.381, 0.1736), (-0.9691, 1.108, 0.01927), (-0.5635, 1.195, 1.671), (-0.9716, 1.583, 1.398), (-1.314, 1.725, 1.07), (-1.422, 1.888, 0.7356), (-1.753, 1.851, 0.4218), (-2.152, 1.825, 0.1505), (-0.6942, 1.237, 0.02958), (-0.2903, 1.275, 1.68), (-0.5169, 1.768, 1.365), (-0.7004, 1.994, 1.001), (-0.7075, 2.115, 0.6814), (-0.8095, 2.088, 0.4188), (-1.097, 2.046, 0.1799), (-0.3419, 1.323, 0.0334), (0.03466, 1.293, 1.682), (0.04028, 1.798, 1.36), (0.01761, 2.124, 0.1817), (0.6665, 1.785, 1.372), (1.231, 1.571, 1.375), (1.668, 1.262, 1.372), (1.648, -0.1387, 1.476), (-1.662, -0.08688, 1.28), (-1.381, 1.358, 1.422), (-1.065, 1.618, 1.414), (-0.5704, 1.828, 1.385), (0.04021, 1.865, 1.374), (0.03389, 2.04, 0.9867), (0.8367, 2.011, 0.9671), (1.572, 1.744, 0.9623), (2.085, 1.386, 0.9518), (2.087, -0.1231, 1.032), (-2.163, -0.09967, 0.9095), (-1.839, 1.446, 1.073), (-1.407, 1.756, 1.076), (-0.7508, 2.045, 1.002), (0.8661, 2.202, 0.6654), (0.02439, 2.28, 0.6842), (1.689, 1.959, 0.6475), (2.197, 1.61, 0.6443), (2.198, -0.098, 0.6966), (-2.353, -0.1035, 0.5932), (-2.091, 1.65, 0.7269), (-1.594, 1.966, 0.7449), (-0.8065, 2.227, 0.6992), (0.02023, 2.235, 0.4139), (0.9329, 2.13, 0.3872), (1.917, 1.859, 0.3642), (2.332, 1.619, 0.382), (2.321, -0.07421, 0.4243), (-2.501, -0.09554, 0.3291), (-2.293, 1.658, 0.4178), (-1.859, 1.897, 0.4181), (-0.8802, 2.148, 0.4192), (-0.02861, -2.145, 0.9534), (-0.02674, -2.221, 0.6438), (-0.02487, -2.263, 0.3775), (-0.03698, -1.485, -0.01076), (0.2872, -1.397, 1.65), (0.5135, -1.833, 1.315), (0.6866, -2.043, 0.9543), (0.6953, -2.176, 0.6368), (0.8002, -2.164, 0.3651), (1.084, -2.114, 0.1285), (0.3205, -1.406, -0.00478), (0.5696, -1.321, 1.668), (0.995, -1.738, 1.304), (1.339, -1.922, 0.9271), (1.42, -2.035, 0.6111), (1.737, -1.951, 0.3396), (2.127, -1.879, 0.1148), (0.6713, -1.324, -0.004568), (0.7593, -1.201, 1.671), (1.354, -1.526, 1.298), (1.833, -1.631, 0.9105), (1.952, -1.766, 0.6005), (2.174, -1.806, 0.3525), (2.479, -1.451, 0.148), (0.9409, -1.201, -0.009185), (-0.8822, -1.222, 1.561), (-1.41, -1.51, 1.235), (-1.872, -1.597, 0.9), (-2.025, -1.739, 0.5904), (-2.274, -1.812, 0.3326), (-2.627, -1.476, 0.1013), (-1.065, -1.22, -0.05848), (-0.6776, -1.338, 1.588), (-1.076, -1.724, 1.25), (-1.402, -1.857, 0.9135), (-1.489, -1.985, 0.6145), (-1.829, -1.939, 0.3327), (-2.231, -1.889, 0.08636), (-0.77, -1.336, -0.03802), (-0.3818, -1.406, 1.608), (-0.5889, -1.851, 1.276), (-0.7551, -2.042, 0.9285), (-0.7535, -2.155, 0.6358), (-0.8594, -2.141, 0.3783), (-1.151, -2.103, 0.1231), (-0.4017, -1.412, -0.01936), (-0.04427, -1.425, 1.625), (-0.03309, -1.871, 1.307), (-0.02488, -2.197, 0.1393), (0.5649, -1.889, 1.327), (1.091, -1.785, 1.317), (1.479, -1.554, 1.31), (-1.526, -1.526, 1.244), (-1.169, -1.76, 1.262), (-0.64, -1.908, 1.289), (-0.03211, -1.931, 1.318), (-0.0299, -2.088, 0.9543), (0.7372, -2.097, 0.9514), (1.433, -1.961, 0.9254), (1.932, -1.654, 0.9234), (-1.981, -1.612, 0.9032), (-1.493, -1.891, 0.9159), (-0.8031, -2.093, 0.929), (0.7947, -2.288, 0.6447), (-0.02435, -2.339, 0.6485), (1.593, -2.112, 0.6252), (2.119, -1.787, 0.6163), (-2.194, -1.775, 0.5993), (-1.655, -2.062, 0.617), (-0.8474, -2.259, 0.6399), (-0.02412, -2.305, 0.3742), (0.8702, -2.223, 0.3643), (1.841, -1.989, 0.3423), (2.28, -1.747, 0.358), (-2.386, -1.754, 0.3299), (-1.932, -1.975, 0.3285), (-0.9266, -2.194, 0.372), (1.952, -1.385, 1.181), (1.968, -1.202, 1.109), (2.01, -1.125, 0.9328), (2.053, -1.198, 0.7552), (2.073, -1.38, 0.6805), (2.093, -1.254, 1.139), (2.187, -1.199, 0.975), (2.179, -1.251, 0.7851), (2.146, -1.383, 1.151), (2.263, -1.38, 0.9914), (2.232, -1.379, 0.7966), (2.096, -1.512, 1.137), (2.191, -1.563, 0.9724), (2.181, -1.508, 0.7832), (1.971, -1.566, 1.107), (2.014, -1.64, 0.9291), (2.056, -1.563, 0.7526), (1.845, -1.514, 1.077), (1.837, -1.566, 0.8869), (1.931, -1.51, 0.7227), (1.792, -1.385, 1.065), (1.762, -1.384, 0.8705), (1.878, -1.382, 0.7111), (1.843, -1.256, 1.079), (1.833, -1.201, 0.8895), (1.928, -1.253, 0.7246), (-1.166, 1.916, 1.284), (-1.154, 2.053, 1.23), (-1.122, 2.111, 1.097), (-1.09, 2.056, 0.9637), (-1.075, 1.919, 0.9077), (-1.06, 2.014, 1.252), (-0.989, 2.055, 1.129), (-0.9954, 2.016, 0.9861), (-1.02, 1.917, 1.261), (-0.9326, 1.919, 1.141), (-0.9556, 1.92, 0.9948), (-1.058, 1.82, 1.251), (-0.9864, 1.782, 1.127), (-0.9937, 1.823, 0.9847), (-1.151, 1.78, 1.228), (-1.119, 1.724, 1.094), (-1.087, 1.782, 0.9617), (-1.246, 1.819, 1.205), (-1.252, 1.78, 1.063), (-1.182, 1.822, 0.9393), (-1.286, 1.915, 1.197), (-1.309, 1.916, 1.05), (-1.222, 1.918, 0.9306), (-1.248, 2.012, 1.207), (-1.255, 2.053, 1.065), (-1.183, 2.015, 0.9407)], [], [(64, 3, 10, 11), (84, 74, 8, 83), (73, 62, 6, 65), (4, 64, 11, 12), (92, 2, 9, 93), (1, 63, 7, 75), (62, 0, 6), (5, 4, 12), (12, 11, 18, 19), (93, 9, 16, 94), (75, 7, 14, 76), (6, 0, 13), (5, 12, 19), (11, 10, 17, 18), (83, 8, 15, 85), (65, 6, 13, 66), (76, 14, 21, 77), (13, 0, 20), (5, 19, 26), (18, 17, 24, 25), (85, 15, 22, 86), (66, 13, 20, 67), (19, 18, 25, 26), (94, 16, 23, 95), (5, 26, 33), (25, 24, 31, 32), (86, 22, 29, 87), (67, 20, 27, 68), (26, 25, 32, 33), (95, 23, 30, 96), (77, 21, 28, 78), (20, 0, 27), (40, 39, 46, 47), (97, 37, 44, 98), (79, 35, 42, 80), (34, 0, 41), (5, 40, 47), (39, 38, 45, 46), (88, 36, 43, 89), (69, 34, 41, 70), (80, 42, 49, 81), (41, 0, 48), (5, 47, 54), (46, 45, 52, 53), (89, 43, 50, 90), (70, 41, 48, 71), (47, 46, 53, 54), (98, 44, 51, 99), (5, 54, 61), (53, 52, 59, 60), (90, 50, 57, 91), (71, 48, 55, 72), (54, 53, 60, 61), (99, 51, 58, 100), (81, 49, 56, 82), (48, 0, 55), (72, 55, 62, 73), (61, 60, 64, 4), (100, 58, 2, 92), (82, 56, 63, 1), (55, 0, 62), (5, 61, 4), (60, 59, 3, 64), (91, 57, 74, 84), (66, 14, 7, 65), (67, 21, 14, 66), (21, 67, 68, 28), (70, 42, 35, 69), (71, 49, 42, 70), (49, 71, 72, 56), (56, 72, 73, 63), (63, 73, 65, 7), (75, 8, 74, 1), (8, 75, 76, 15), (15, 76, 77, 22), (78, 29, 22, 77), (36, 79, 80, 43), (43, 80, 81, 50), (82, 57, 50, 81), (57, 82, 1, 74), (2, 84, 83, 9), (85, 16, 9, 83), (16, 85, 86, 23), (23, 86, 87, 30), (89, 44, 37, 88), (44, 89, 90, 51), (51, 90, 91, 58), (84, 2, 58, 91), (93, 10, 3, 92), (10, 93, 94, 17), (95, 24, 17, 94), (96, 31, 24, 95), (38, 97, 98, 45), (99, 52, 45, 98), (100, 59, 52, 99), (59, 100, 92, 3), (149, 110, 109, 103), (165, 164, 107, 157), (156, 150, 105, 147), (104, 111, 110, 149), (171, 172, 108, 102), (101, 158, 106, 148), (147, 105, 0), (5, 111, 104), (111, 118, 117, 110), (172, 173, 115, 108), (158, 159, 113, 106), (105, 112, 0), (5, 118, 111), (110, 117, 116, 109), (164, 166, 114, 107), (150, 151, 112, 105), (159, 160, 120, 113), (112, 119, 0), (5, 125, 118), (117, 124, 123, 116), (166, 167, 121, 114), (151, 152, 119, 112), (118, 125, 124, 117), (173, 174, 122, 115), (5, 33, 125), (124, 32, 31, 123), (167, 87, 29, 121), (152, 68, 27, 119), (125, 33, 32, 124), (174, 96, 30, 122), (160, 78, 28, 120), (119, 27, 0), (40, 132, 131, 39), (97, 175, 129, 37), (79, 161, 127, 35), (34, 126, 0), (5, 132, 40), (39, 131, 130, 38), (88, 168, 128, 36), (69, 153, 126, 34), (161, 162, 134, 127), (126, 133, 0), (5, 139, 132), (131, 138, 137, 130), (168, 169, 135, 128), (153, 154, 133, 126), (132, 139, 138, 131), (175, 176, 136, 129), (5, 146, 139), (138, 145, 144, 137), (169, 170, 142, 135), (154, 155, 140, 133), (139, 146, 145, 138), (176, 177, 143, 136), (162, 163, 141, 134), (133, 140, 0), (155, 156, 147, 140), (146, 104, 149, 145), (177, 171, 102, 143), (163, 101, 148, 141), (140, 147, 0), (5, 104, 146), (145, 149, 103, 144), (170, 165, 157, 142), (151, 150, 106, 113), (152, 151, 113, 120), (120, 28, 68, 152), (153, 69, 35, 127), (154, 153, 127, 134), (134, 141, 155, 154), (141, 148, 156, 155), (148, 106, 150, 156), (158, 101, 157, 107), (107, 114, 159, 158), (114, 121, 160, 159), (78, 160, 121, 29), (36, 128, 161, 79), (128, 135, 162, 161), (163, 162, 135, 142), (142, 157, 101, 163), (102, 108, 164, 165), (166, 164, 108, 115), (115, 122, 167, 166), (122, 30, 87, 167), (168, 88, 37, 129), (129, 136, 169, 168), (136, 143, 170, 169), (165, 170, 143, 102), (172, 171, 103, 109), (109, 116, 173, 172), (174, 173, 116, 123), (96, 174, 123, 31), (38, 130, 175, 97), (176, 175, 130, 137), (177, 176, 137, 144), (144, 103, 171, 177), (182, 181, 185), (180, 179, 183, 184), (181, 180, 184, 185), (179, 178, 183), (184, 183, 186, 187), (185, 184, 187, 188), (183, 178, 186), (182, 185, 188), (182, 188, 191), (187, 186, 189, 190), (188, 187, 190, 191), (186, 178, 189), (182, 191, 194), (190, 189, 192, 193), (191, 190, 193, 194), (189, 178, 192), (182, 194, 197), (193, 192, 195, 196), (194, 193, 196, 197), (192, 178, 195), (182, 197, 200), (196, 195, 198, 199), (197, 196, 199, 200), (195, 178, 198), (198, 178, 201), (182, 200, 203), (199, 198, 201, 202), (200, 199, 202, 203), (203, 202, 180, 181), (201, 178, 179), (182, 203, 181), (202, 201, 179, 180), (208, 207, 211), (206, 205, 209, 210), (207, 206, 210, 211), (205, 204, 209), (210, 209, 212, 213), (211, 210, 213, 214), (209, 204, 212), (208, 211, 214), (208, 214, 217), (213, 212, 215, 216), (214, 213, 216, 217), (212, 204, 215), (208, 217, 220), (216, 215, 218, 219), (217, 216, 219, 220), (215, 204, 218), (208, 220, 223), (219, 218, 221, 222), (220, 219, 222, 223), (218, 204, 221), (208, 223, 226), (222, 221, 224, 225), (223, 222, 225, 226), (221, 204, 224), (224, 204, 227), (208, 226, 229), (225, 224, 227, 228), (226, 225, 228, 229), (229, 228, 206, 207), (227, 204, 205), (208, 229, 207), (228, 227, 205, 206)])
me_cylinder_001.polygons.foreach_set('use_smooth', [True] * 256)
me_cylinder_001.polygons.foreach_set('material_index', [1, 1, 1, 1, 1, 1, 1, 1, 1, 1, 1, 1, 1, 1, 1, 1, 1, 1, 1, 1, 1, 1, 1, 1, 1, 1, 1, 1, 1, 1, 1, 1, 1, 1, 1, 1, 1, 1, 1, 1, 1, 1, 1, 1, 1, 1, 1, 1, 1, 1, 1, 1, 1, 1, 1, 1, 1, 1, 1, 1, 1, 1, 1, 1, 1, 1, 1, 1, 1, 1, 1, 1, 1, 1, 1, 1, 1, 1, 1, 1, 1, 1, 1, 1, 1, 1, 1, 1, 1, 1, 1, 1, 1, 1, 1, 1, 1, 1, 1, 1, 1, 1, 1, 1, 1, 1, 1, 1, 1, 1, 1, 1, 1, 1, 1, 1, 1, 1, 1, 1, 1, 1, 1, 1, 1, 1, 1, 1, 1, 1, 1, 1, 1, 1, 1, 1, 1, 1, 1, 1, 1, 1, 1, 1, 1, 1, 1, 1, 1, 1, 1, 1, 1, 1, 1, 1, 1, 1, 1, 1, 1, 1, 1, 1, 1, 1, 1, 1, 1, 1, 1, 1, 1, 1, 1, 1, 1, 1, 1, 1, 1, 1, 1, 1, 1, 1, 1, 1, 1, 1, 1, 1, 2, 2, 2, 2, 2, 2, 2, 2, 2, 2, 2, 2, 2, 2, 2, 2, 2, 2, 2, 2, 2, 2, 2, 2, 2, 2, 2, 2, 2, 2, 2, 2, 2, 2, 2, 2, 2, 2, 2, 2, 2, 2, 2, 2, 2, 2, 2, 2, 2, 2, 2, 2, 2, 2, 2, 2, 2, 2, 2, 2, 2, 2, 2, 2])
_uv = me_cylinder_001.uv_layers.new(name='UVMap')
_uv.uv.foreach_set('vector', [0.75, 0.25, 0.75, 0.375, 0.6875, 0.375, 0.6875, 0.25, 0.75, 0.5, 0.75, 0.625, 0.6875, 0.625, 0.6875, 0.5, 0.75, 0.75, 0.75, 0.875, 0.6875, 0.875, 0.6875, 0.75, 0.75, 0.125, 0.75, 0.25, 0.6875, 0.25, 0.6875, 0.125, 0.75, 0.375, 0.75, 0.5, 0.6875, 0.5, 0.6875, 0.375, 0.75, 0.625, 0.75, 0.75, 0.6875, 0.75, 0.6875, 0.625, 0.75, 0.875, 0.7187, 1.0, 0.6875, 0.875, 0.7188, 0.0, 0.75, 0.125, 0.6875, 0.125, 0.6875, 0.125, 0.6875, 0.25, 0.625, 0.25, 0.625, 0.125, 0.6875, 0.375, 0.6875, 0.5, 0.625, 0.5, 0.625, 0.375, 0.6875, 0.625, 0.6875, 0.75, 0.625, 0.75, 0.625, 0.625, 0.6875, 0.875, 0.6562, 1.0, 0.625, 0.875, 0.6562, 0.0, 0.6875, 0.125, 0.625, 0.125, 0.6875, 0.25, 0.6875, 0.375, 0.625, 0.375, 0.625, 0.25, 0.6875, 0.5, 0.6875, 0.625, 0.625, 0.625, 0.625, 0.5, 0.6875, 0.75, 0.6875, 0.875, 0.625, 0.875, 0.625, 0.75, 0.625, 0.625, 0.625, 0.75, 0.5625, 0.75, 0.5625, 0.625, 0.625, 0.875, 0.5938, 1.0, 0.5625, 0.875, 0.5938, 0.0, 0.625, 0.125, 0.5625, 0.125, 0.625, 0.25, 0.625, 0.375, 0.5625, 0.375, 0.5625, 0.25, 0.625, 0.5, 0.625, 0.625, 0.5625, 0.625, 0.5625, 0.5, 0.625, 0.75, 0.625, 0.875, 0.5625, 0.875, 0.5625, 0.75, 0.625, 0.125, 0.625, 0.25, 0.5625, 0.25, 0.5625, 0.125, 0.625, 0.375, 0.625, 0.5, 0.5625, 0.5, 0.5625, 0.375, 0.5312, 0.0, 0.5625, 0.125, 0.5, 0.125, 0.5625, 0.25, 0.5625, 0.375, 0.5, 0.375, 0.5, 0.25, 0.5625, 0.5, 0.5625, 0.625, 0.5, 0.625, 0.5, 0.5, 0.5625, 0.75, 0.5625, 0.875, 0.5, 0.875, 0.5, 0.75, 0.5625, 0.125, 0.5625, 0.25, 0.5, 0.25, 0.5, 0.125, 0.5625, 0.375, 0.5625, 0.5, 0.5, 0.5, 0.5, 0.375, 0.5625, 0.625, 0.5625, 0.75, 0.5, 0.75, 0.5, 0.625, 0.5625, 0.875, 0.5312, 1.0, 0.5, 0.875, 1.0, 0.125, 1.0, 0.25, 0.9375, 0.25, 0.9375, 0.125, 1.0, 0.375, 1.0, 0.5, 0.9375, 0.5, 0.9375, 0.375, 1.0, 0.625, 1.0, 0.75, 0.9375, 0.75, 0.9375, 0.625, 1.0, 0.875, 0.9687, 1.0, 0.9375, 0.875, 0.9687, 0.0, 1.0, 0.125, 0.9375, 0.125, 1.0, 0.25, 1.0, 0.375, 0.9375, 0.375, 0.9375, 0.25, 1.0, 0.5, 1.0, 0.625, 0.9375, 0.625, 0.9375, 0.5, 1.0, 0.75, 1.0, 0.875, 0.9375, 0.875, 0.9375, 0.75, 0.9375, 0.625, 0.9375, 0.75, 0.875, 0.75, 0.875, 0.625, 0.9375, 0.875, 0.9062, 1.0, 0.875, 0.875, 0.9062, 0.0, 0.9375, 0.125, 0.875, 0.125, 0.9375, 0.25, 0.9375, 0.375, 0.875, 0.375, 0.875, 0.25, 0.9375, 0.5, 0.9375, 0.625, 0.875, 0.625, 0.875, 0.5, 0.9375, 0.75, 0.9375, 0.875, 0.875, 0.875, 0.875, 0.75, 0.9375, 0.125, 0.9375, 0.25, 0.875, 0.25, 0.875, 0.125, 0.9375, 0.375, 0.9375, 0.5, 0.875, 0.5, 0.875, 0.375, 0.8437, 0.0, 0.875, 0.125, 0.8125, 0.125, 0.875, 0.25, 0.875, 0.375, 0.8125, 0.375, 0.8125, 0.25, 0.875, 0.5, 0.875, 0.625, 0.8125, 0.625, 0.8125, 0.5, 0.875, 0.75, 0.875, 0.875, 0.8125, 0.875, 0.8125, 0.75, 0.875, 0.125, 0.875, 0.25, 0.8125, 0.25, 0.8125, 0.125, 0.875, 0.375, 0.875, 0.5, 0.8125, 0.5, 0.8125, 0.375, 0.875, 0.625, 0.875, 0.75, 0.8125, 0.75, 0.8125, 0.625, 0.875, 0.875, 0.8437, 1.0, 0.8125, 0.875, 0.8125, 0.75, 0.8125, 0.875, 0.75, 0.875, 0.75, 0.75, 0.8125, 0.125, 0.8125, 0.25, 0.75, 0.25, 0.75, 0.125, 0.8125, 0.375, 0.8125, 0.5, 0.75, 0.5, 0.75, 0.375, 0.8125, 0.625, 0.8125, 0.75, 0.75, 0.75, 0.75, 0.625, 0.8125, 0.875, 0.7812, 1.0, 0.75, 0.875, 0.7812, 0.0, 0.8125, 0.125, 0.75, 0.125, 0.8125, 0.25, 0.8125, 0.375, 0.75, 0.375, 0.75, 0.25, 0.8125, 0.5, 0.8125, 0.625, 0.75, 0.625, 0.75, 0.5, 0.625, 0.75, 0.625, 0.75, 0.6875, 0.75, 0.6875, 0.75, 0.5625, 0.75, 0.5625, 0.75, 0.625, 0.75, 0.625, 0.75, 0.5625, 0.75, 0.5625, 0.75, 0.5, 0.75, 0.5, 0.75, 0.9375, 0.75, 0.9375, 0.75, 1.0, 0.75, 1.0, 0.75, 0.875, 0.75, 0.875, 0.75, 0.9375, 0.75, 0.9375, 0.75, 0.875, 0.75, 0.875, 0.75, 0.8125, 0.75, 0.8125, 0.75, 0.8125, 0.75, 0.8125, 0.75, 0.75, 0.75, 0.75, 0.75, 0.75, 0.75, 0.75, 0.75, 0.6875, 0.75, 0.6875, 0.75, 0.6875, 0.625, 0.6875, 0.625, 0.75, 0.625, 0.75, 0.625, 0.6875, 0.625, 0.6875, 0.625, 0.625, 0.625, 0.625, 0.625, 0.625, 0.625, 0.625, 0.625, 0.5625, 0.625, 0.5625, 0.625, 0.5, 0.625, 0.5, 0.625, 0.5625, 0.625, 0.5625, 0.625, 1.0, 0.625, 1.0, 0.625, 0.9375, 0.625, 0.9375, 0.625, 0.9375, 0.625, 0.9375, 0.625, 0.875, 0.625, 0.875, 0.625, 0.8125, 0.625, 0.8125, 0.625, 0.875, 0.625, 0.875, 0.625, 0.8125, 0.625, 0.8125, 0.625, 0.75, 0.625, 0.75, 0.625, 0.75, 0.5, 0.75, 0.5, 0.6875, 0.5, 0.6875, 0.5, 0.625, 0.5, 0.625, 0.5, 0.6875, 0.5, 0.6875, 0.5, 0.625, 0.5, 0.625, 0.5, 0.5625, 0.5, 0.5625, 0.5, 0.5625, 0.5, 0.5625, 0.5, 0.5, 0.5, 0.5, 0.5, 0.9375, 0.5, 0.9375, 0.5, 1.0, 0.5, 1.0, 0.5, 0.9375, 0.5, 0.9375, 0.5, 0.875, 0.5, 0.875, 0.5, 0.875, 0.5, 0.875, 0.5, 0.8125, 0.5, 0.8125, 0.5, 0.75, 0.5, 0.75, 0.5, 0.8125, 0.5, 0.8125, 0.5, 0.6875, 0.375, 0.6875, 0.375, 0.75, 0.375, 0.75, 0.375, 0.6875, 0.375, 0.6875, 0.375, 0.625, 0.375, 0.625, 0.375, 0.5625, 0.375, 0.5625, 0.375, 0.625, 0.375, 0.625, 0.375, 0.5, 0.375, 0.5, 0.375, 0.5625, 0.375, 0.5625, 0.375, 1.0, 0.375, 1.0, 0.375, 0.9375, 0.375, 0.9375, 0.375, 0.875, 0.375, 0.875, 0.375, 0.9375, 0.375, 0.9375, 0.375, 0.8125, 0.375, 0.8125, 0.375, 0.875, 0.375, 0.875, 0.375, 0.8125, 0.375, 0.8125, 0.375, 0.75, 0.375, 0.75, 0.375, 0.75, 0.25, 0.6875, 0.25, 0.6875, 0.375, 0.75, 0.375, 0.75, 0.5, 0.6875, 0.5, 0.6875, 0.625, 0.75, 0.625, 0.75, 0.75, 0.6875, 0.75, 0.6875, 0.875, 0.75, 0.875, 0.75, 0.125, 0.6875, 0.125, 0.6875, 0.25, 0.75, 0.25, 0.75, 0.375, 0.6875, 0.375, 0.6875, 0.5, 0.75, 0.5, 0.75, 0.625, 0.6875, 0.625, 0.6875, 0.75, 0.75, 0.75, 0.75, 0.875, 0.6875, 0.875, 0.7187, 1.0, 0.7188, 0.0, 0.6875, 0.125, 0.75, 0.125, 0.6875, 0.125, 0.625, 0.125, 0.625, 0.25, 0.6875, 0.25, 0.6875, 0.375, 0.625, 0.375, 0.625, 0.5, 0.6875, 0.5, 0.6875, 0.625, 0.625, 0.625, 0.625, 0.75, 0.6875, 0.75, 0.6875, 0.875, 0.625, 0.875, 0.6562, 1.0, 0.6562, 0.0, 0.625, 0.125, 0.6875, 0.125, 0.6875, 0.25, 0.625, 0.25, 0.625, 0.375, 0.6875, 0.375, 0.6875, 0.5, 0.625, 0.5, 0.625, 0.625, 0.6875, 0.625, 0.6875, 0.75, 0.625, 0.75, 0.625, 0.875, 0.6875, 0.875, 0.625, 0.625, 0.5625, 0.625, 0.5625, 0.75, 0.625, 0.75, 0.625, 0.875, 0.5625, 0.875, 0.5938, 1.0, 0.5938, 0.0, 0.5625, 0.125, 0.625, 0.125, 0.625, 0.25, 0.5625, 0.25, 0.5625, 0.375, 0.625, 0.375, 0.625, 0.5, 0.5625, 0.5, 0.5625, 0.625, 0.625, 0.625, 0.625, 0.75, 0.5625, 0.75, 0.5625, 0.875, 0.625, 0.875, 0.625, 0.125, 0.5625, 0.125, 0.5625, 0.25, 0.625, 0.25, 0.625, 0.375, 0.5625, 0.375, 0.5625, 0.5, 0.625, 0.5, 0.5312, 0.0, 0.5, 0.125, 0.5625, 0.125, 0.5625, 0.25, 0.5, 0.25, 0.5, 0.375, 0.5625, 0.375, 0.5625, 0.5, 0.5, 0.5, 0.5, 0.625, 0.5625, 0.625, 0.5625, 0.75, 0.5, 0.75, 0.5, 0.875, 0.5625, 0.875, 0.5625, 0.125, 0.5, 0.125, 0.5, 0.25, 0.5625, 0.25, 0.5625, 0.375, 0.5, 0.375, 0.5, 0.5, 0.5625, 0.5, 0.5625, 0.625, 0.5, 0.625, 0.5, 0.75, 0.5625, 0.75, 0.5625, 0.875, 0.5, 0.875, 0.5312, 1.0, 1.0, 0.125, 0.9375, 0.125, 0.9375, 0.25, 1.0, 0.25, 1.0, 0.375, 0.9375, 0.375, 0.9375, 0.5, 1.0, 0.5, 1.0, 0.625, 0.9375, 0.625, 0.9375, 0.75, 1.0, 0.75, 1.0, 0.875, 0.9375, 0.875, 0.9687, 1.0, 0.9687, 0.0, 0.9375, 0.125, 1.0, 0.125, 1.0, 0.25, 0.9375, 0.25, 0.9375, 0.375, 1.0, 0.375, 1.0, 0.5, 0.9375, 0.5, 0.9375, 0.625, 1.0, 0.625, 1.0, 0.75, 0.9375, 0.75, 0.9375, 0.875, 1.0, 0.875, 0.9375, 0.625, 0.875, 0.625, 0.875, 0.75, 0.9375, 0.75, 0.9375, 0.875, 0.875, 0.875, 0.9062, 1.0, 0.9062, 0.0, 0.875, 0.125, 0.9375, 0.125, 0.9375, 0.25, 0.875, 0.25, 0.875, 0.375, 0.9375, 0.375, 0.9375, 0.5, 0.875, 0.5, 0.875, 0.625, 0.9375, 0.625, 0.9375, 0.75, 0.875, 0.75, 0.875, 0.875, 0.9375, 0.875, 0.9375, 0.125, 0.875, 0.125, 0.875, 0.25, 0.9375, 0.25, 0.9375, 0.375, 0.875, 0.375, 0.875, 0.5, 0.9375, 0.5, 0.8437, 0.0, 0.8125, 0.125, 0.875, 0.125, 0.875, 0.25, 0.8125, 0.25, 0.8125, 0.375, 0.875, 0.375, 0.875, 0.5, 0.8125, 0.5, 0.8125, 0.625, 0.875, 0.625, 0.875, 0.75, 0.8125, 0.75, 0.8125, 0.875, 0.875, 0.875, 0.875, 0.125, 0.8125, 0.125, 0.8125, 0.25, 0.875, 0.25, 0.875, 0.375, 0.8125, 0.375, 0.8125, 0.5, 0.875, 0.5, 0.875, 0.625, 0.8125, 0.625, 0.8125, 0.75, 0.875, 0.75, 0.875, 0.875, 0.8125, 0.875, 0.8437, 1.0, 0.8125, 0.75, 0.75, 0.75, 0.75, 0.875, 0.8125, 0.875, 0.8125, 0.125, 0.75, 0.125, 0.75, 0.25, 0.8125, 0.25, 0.8125, 0.375, 0.75, 0.375, 0.75, 0.5, 0.8125, 0.5, 0.8125, 0.625, 0.75, 0.625, 0.75, 0.75, 0.8125, 0.75, 0.8125, 0.875, 0.75, 0.875, 0.7812, 1.0, 0.7812, 0.0, 0.75, 0.125, 0.8125, 0.125, 0.8125, 0.25, 0.75, 0.25, 0.75, 0.375, 0.8125, 0.375, 0.8125, 0.5, 0.75, 0.5, 0.75, 0.625, 0.8125, 0.625, 0.625, 0.75, 0.6875, 0.75, 0.6875, 0.75, 0.625, 0.75, 0.5625, 0.75, 0.625, 0.75, 0.625, 0.75, 0.5625, 0.75, 0.5625, 0.75, 0.5, 0.75, 0.5, 0.75, 0.5625, 0.75, 0.9375, 0.75, 1.0, 0.75, 1.0, 0.75, 0.9375, 0.75, 0.875, 0.75, 0.9375, 0.75, 0.9375, 0.75, 0.875, 0.75, 0.875, 0.75, 0.8125, 0.75, 0.8125, 0.75, 0.875, 0.75, 0.8125, 0.75, 0.75, 0.75, 0.75, 0.75, 0.8125, 0.75, 0.75, 0.75, 0.6875, 0.75, 0.6875, 0.75, 0.75, 0.75, 0.6875, 0.625, 0.75, 0.625, 0.75, 0.625, 0.6875, 0.625, 0.6875, 0.625, 0.625, 0.625, 0.625, 0.625, 0.6875, 0.625, 0.625, 0.625, 0.5625, 0.625, 0.5625, 0.625, 0.625, 0.625, 0.5, 0.625, 0.5625, 0.625, 0.5625, 0.625, 0.5, 0.625, 1.0, 0.625, 0.9375, 0.625, 0.9375, 0.625, 1.0, 0.625, 0.9375, 0.625, 0.875, 0.625, 0.875, 0.625, 0.9375, 0.625, 0.8125, 0.625, 0.875, 0.625, 0.875, 0.625, 0.8125, 0.625, 0.8125, 0.625, 0.75, 0.625, 0.75, 0.625, 0.8125, 0.625, 0.75, 0.5, 0.6875, 0.5, 0.6875, 0.5, 0.75, 0.5, 0.625, 0.5, 0.6875, 0.5, 0.6875, 0.5, 0.625, 0.5, 0.625, 0.5, 0.5625, 0.5, 0.5625, 0.5, 0.625, 0.5, 0.5625, 0.5, 0.5, 0.5, 0.5, 0.5, 0.5625, 0.5, 0.9375, 0.5, 1.0, 0.5, 1.0, 0.5, 0.9375, 0.5, 0.9375, 0.5, 0.875, 0.5, 0.875, 0.5, 0.9375, 0.5, 0.875, 0.5, 0.8125, 0.5, 0.8125, 0.5, 0.875, 0.5, 0.75, 0.5, 0.8125, 0.5, 0.8125, 0.5, 0.75, 0.5, 0.6875, 0.375, 0.75, 0.375, 0.75, 0.375, 0.6875, 0.375, 0.6875, 0.375, 0.625, 0.375, 0.625, 0.375, 0.6875, 0.375, 0.5625, 0.375, 0.625, 0.375, 0.625, 0.375, 0.5625, 0.375, 0.5, 0.375, 0.5625, 0.375, 0.5625, 0.375, 0.5, 0.375, 1.0, 0.375, 0.9375, 0.375, 0.9375, 0.375, 1.0, 0.375, 0.875, 0.375, 0.9375, 0.375, 0.9375, 0.375, 0.875, 0.375, 0.8125, 0.375, 0.875, 0.375, 0.875, 0.375, 0.8125, 0.375, 0.8125, 0.375, 0.75, 0.375, 0.75, 0.375, 0.8125, 0.375, 0.6875, 0.0, 0.75, 0.25, 0.625, 0.25, 0.75, 0.5, 0.75, 0.75, 0.625, 0.75, 0.625, 0.5, 0.75, 0.25, 0.75, 0.5, 0.625, 0.5, 0.625, 0.25, 0.75, 0.75, 0.6875, 1.0, 0.625, 0.75, 0.625, 0.5, 0.625, 0.75, 0.5, 0.75, 0.5, 0.5, 0.625, 0.25, 0.625, 0.5, 0.5, 0.5, 0.5, 0.25, 0.625, 0.75, 0.5625, 1.0, 0.5, 0.75, 0.5625, 0.0, 0.625, 0.25, 0.5, 0.25, 0.4375, 0.0, 0.5, 0.25, 0.375, 0.25, 0.5, 0.5, 0.5, 0.75, 0.375, 0.75, 0.375, 0.5, 0.5, 0.25, 0.5, 0.5, 0.375, 0.5, 0.375, 0.25, 0.5, 0.75, 0.4375, 1.0, 0.375, 0.75, 0.3125, 0.0, 0.375, 0.25, 0.25, 0.25, 0.375, 0.5, 0.375, 0.75, 0.25, 0.75, 0.25, 0.5, 0.375, 0.25, 0.375, 0.5, 0.25, 0.5, 0.25, 0.25, 0.375, 0.75, 0.3125, 1.0, 0.25, 0.75, 0.1875, 0.0, 0.25, 0.25, 0.125, 0.25, 0.25, 0.5, 0.25, 0.75, 0.125, 0.75, 0.125, 0.5, 0.25, 0.25, 0.25, 0.5, 0.125, 0.5, 0.125, 0.25, 0.25, 0.75, 0.1875, 1.0, 0.125, 0.75, 0.0625, 0.0, 0.125, 0.25, 0.0, 0.25, 0.125, 0.5, 0.125, 0.75, 0.0, 0.75, 0.0, 0.5, 0.125, 0.25, 0.125, 0.5, 0.0, 0.5, 0.0, 0.25, 0.125, 0.75, 0.0625, 1.0, 0.0, 0.75, 1.0, 0.75, 0.9375, 1.0, 0.875, 0.75, 0.9375, 0.0, 1.0, 0.25, 0.875, 0.25, 1.0, 0.5, 1.0, 0.75, 0.875, 0.75, 0.875, 0.5, 1.0, 0.25, 1.0, 0.5, 0.875, 0.5, 0.875, 0.25, 0.875, 0.25, 0.875, 0.5, 0.75, 0.5, 0.75, 0.25, 0.875, 0.75, 0.8125, 1.0, 0.75, 0.75, 0.8125, 0.0, 0.875, 0.25, 0.75, 0.25, 0.875, 0.5, 0.875, 0.75, 0.75, 0.75, 0.75, 0.5, 0.6875, 0.0, 0.75, 0.25, 0.625, 0.25, 0.75, 0.5, 0.75, 0.75, 0.625, 0.75, 0.625, 0.5, 0.75, 0.25, 0.75, 0.5, 0.625, 0.5, 0.625, 0.25, 0.75, 0.75, 0.6875, 1.0, 0.625, 0.75, 0.625, 0.5, 0.625, 0.75, 0.5, 0.75, 0.5, 0.5, 0.625, 0.25, 0.625, 0.5, 0.5, 0.5, 0.5, 0.25, 0.625, 0.75, 0.5625, 1.0, 0.5, 0.75, 0.5625, 0.0, 0.625, 0.25, 0.5, 0.25, 0.4375, 0.0, 0.5, 0.25, 0.375, 0.25, 0.5, 0.5, 0.5, 0.75, 0.375, 0.75, 0.375, 0.5, 0.5, 0.25, 0.5, 0.5, 0.375, 0.5, 0.375, 0.25, 0.5, 0.75, 0.4375, 1.0, 0.375, 0.75, 0.3125, 0.0, 0.375, 0.25, 0.25, 0.25, 0.375, 0.5, 0.375, 0.75, 0.25, 0.75, 0.25, 0.5, 0.375, 0.25, 0.375, 0.5, 0.25, 0.5, 0.25, 0.25, 0.375, 0.75, 0.3125, 1.0, 0.25, 0.75, 0.1875, 0.0, 0.25, 0.25, 0.125, 0.25, 0.25, 0.5, 0.25, 0.75, 0.125, 0.75, 0.125, 0.5, 0.25, 0.25, 0.25, 0.5, 0.125, 0.5, 0.125, 0.25, 0.25, 0.75, 0.1875, 1.0, 0.125, 0.75, 0.0625, 0.0, 0.125, 0.25, 0.0, 0.25, 0.125, 0.5, 0.125, 0.75, 0.0, 0.75, 0.0, 0.5, 0.125, 0.25, 0.125, 0.5, 0.0, 0.5, 0.0, 0.25, 0.125, 0.75, 0.0625, 1.0, 0.0, 0.75, 1.0, 0.75, 0.9375, 1.0, 0.875, 0.75, 0.9375, 0.0, 1.0, 0.25, 0.875, 0.25, 1.0, 0.5, 1.0, 0.75, 0.875, 0.75, 0.875, 0.5, 1.0, 0.25, 1.0, 0.5, 0.875, 0.5, 0.875, 0.25, 0.875, 0.25, 0.875, 0.5, 0.75, 0.5, 0.75, 0.25, 0.875, 0.75, 0.8125, 1.0, 0.75, 0.75, 0.8125, 0.0, 0.875, 0.25, 0.75, 0.25, 0.875, 0.5, 0.875, 0.75, 0.75, 0.75, 0.75, 0.5])
me_cylinder_001.materials.append(mat_wood)
me_cylinder_001.materials.append(mat_leaves)
me_cylinder_001.materials.append(mat_fruit)
me_cylinder_001.update()
me_cylinder_002 = bpy.data.meshes.new('Cylinder.002')
me_cylinder_002.from_pydata([(0.1488, 0.1305, 1.889), (0.1091, 2.09, 0.9481), (0.09418, 2.144, 0.6477), (0.08283, 2.176, 0.3933), (0.08529, 1.381, -0.0004732), (0.0502, -0.06419, -0.08236), (0.5288, 1.248, 1.615), (0.7872, 1.715, 1.283), (0.9645, 1.932, 0.9037), (0.9222, 2.06, 0.6001), (1.015, 2.038, 0.336), (1.309, 1.991, 0.08621), (0.4845, 1.292, -0.0189), (0.8731, 1.153, 1.627), (1.428, 1.51, 1.258), (1.821, 1.65, 0.8503), (1.815, 1.816, 0.5385), (2.102, 1.749, 0.2661), (2.424, 1.719, 0.04624), (0.889, 1.191, -0.04189), (1.123, 1.014, 1.65), (1.953, 1.218, 1.221), (2.441, 1.273, 0.7897), (2.423, 1.48, 0.5046), (2.533, 1.603, 0.2756), (2.788, 1.286, 0.07199), (1.207, 1.049, -0.06361), (1.148, -0.04266, 1.665), (1.99, -0.1483, 1.16), (2.496, -0.1468, 0.7957), (2.461, -0.1184, 0.5279), (2.594, -0.08297, 0.3009), (2.954, -0.0496, 0.09207), (1.123, -0.06376, -0.05655), (-0.8779, -0.1301, 1.669), (-1.921, -0.1433, 1.311), (-2.508, -0.1286, 0.9718), (-2.509, -0.1345, 0.6685), (-2.634, -0.1228, 0.4062), (-2.936, -0.08422, 0.162), (-1.043, -0.09367, -0.02205), (-0.7322, 1.043, 1.661), (-1.372, 1.35, 1.426), (-1.899, 1.436, 1.102), (-2.043, 1.602, 0.762), (-2.281, 1.707, 0.4472), (-2.625, 1.372, 0.2186), (-1.002, 1.088, 0.03014), (-0.5236, 1.177, 1.661), (-1.004, 1.595, 1.39), (-1.378, 1.733, 1.076), (-1.472, 1.882, 0.747), (-1.818, 1.841, 0.4422), (-2.218, 1.817, 0.1723), (-0.6944, 1.217, 0.02728), (-0.2171, 1.265, 1.648), (-0.489, 1.776, 1.338), (-0.689, 1.989, 0.988), (-0.6949, 2.102, 0.6746), (-0.8045, 2.074, 0.4167), (-1.109, 2.034, 0.1846), (-0.3063, 1.304, 0.01594), (0.1483, 1.288, 1.623), (0.1305, 1.802, 1.309), (0.07623, 2.107, 0.159), (0.8424, 1.775, 1.299), (1.539, 1.547, 1.263), (2.101, 1.228, 1.215), (2.149, -0.161, 1.165), (-2.094, -0.1362, 1.345), (-1.51, 1.368, 1.447), (-1.109, 1.632, 1.418), (-0.5477, 1.837, 1.367), (0.1273, 1.87, 1.331), (0.1114, 2.032, 0.9489), (1.016, 1.983, 0.8997), (1.918, 1.683, 0.8428), (2.52, 1.302, 0.7997), (2.608, -0.1431, 0.8136), (-2.625, -0.131, 1.006), (-2.012, 1.46, 1.108), (-1.476, 1.764, 1.085), (-0.7425, 2.039, 0.9916), (1.019, 2.171, 0.6098), (0.08872, 2.265, 0.6581), (1.978, 1.894, 0.5467), (2.554, 1.526, 0.5196), (2.677, -0.1061, 0.5312), (-2.717, -0.1266, 0.6678), (-2.213, 1.647, 0.7587), (-1.648, 1.96, 0.7603), (-0.7987, 2.214, 0.6956), (0.08108, 2.218, 0.3902), (1.086, 2.097, 0.3319), (2.195, 1.791, 0.2671), (2.632, 1.545, 0.2777), (2.734, -0.0752, 0.2978), (-2.762, -0.115, 0.3986), (-2.394, 1.651, 0.4497), (-1.923, 1.887, 0.4391), (-0.8785, 2.135, 0.4187), (0.02771, -2.183, 0.8317), (0.02186, -2.243, 0.5446), (0.01864, -2.274, 0.2976), (0.02046, -1.488, -0.07678), (0.4178, -1.412, 1.553), (0.6251, -1.845, 1.201), (0.788, -2.025, 0.8767), (0.7823, -2.155, 0.5764), (0.8887, -2.136, 0.3161), (1.188, -2.072, 0.08986), (0.405, -1.396, -0.06736), (0.7353, -1.317, 1.57), (1.156, -1.703, 1.211), (1.513, -1.844, 0.869), (1.581, -1.957, 0.5653), (1.93, -1.846, 0.2999), (2.328, -1.767, 0.08031), (0.7914, -1.296, -0.06572), (0.9621, -1.18, 1.562), (1.591, -1.444, 1.205), (2.137, -1.475, 0.8504), (2.228, -1.611, 0.5525), (2.423, -1.663, 0.3122), (2.761, -1.3, 0.1035), (1.101, -1.155, -0.07177), (-0.866, -1.32, 1.532), (-1.549, -1.699, 1.019), (-1.983, -1.704, 0.7701), (-2.078, -1.8, 0.507), (-2.3, -1.838, 0.2906), (-2.66, -1.493, 0.09085), (-1.063, -1.245, -0.1093), (-0.631, -1.425, 1.499), (-1.097, -1.901, 0.9922), (-1.433, -1.985, 0.7151), (-1.501, -2.057, 0.4724), (-1.842, -1.975, 0.2562), (-2.245, -1.907, 0.05639), (-0.7509, -1.358, -0.101), (-0.3085, -1.464, 1.494), (-0.5519, -1.964, 1.057), (-0.7354, -2.131, 0.7304), (-0.7344, -2.208, 0.4851), (-0.8432, -2.176, 0.2609), (-1.142, -2.127, 0.04365), (-0.3635, -1.426, -0.08716), (0.05622, -1.459, 1.519), (0.04211, -1.929, 1.153), (0.01696, -2.204, 0.0745), (0.6739, -1.896, 1.226), (1.253, -1.741, 1.234), (1.722, -1.462, 1.226), (-1.671, -1.705, 1.061), (-1.195, -1.939, 1.023), (-0.6065, -2.022, 1.08), (0.03983, -1.988, 1.178), (0.02883, -2.128, 0.8285), (0.8369, -2.075, 0.8796), (1.61, -1.878, 0.8715), (2.237, -1.494, 0.8667), (-2.078, -1.719, 0.8005), (-1.524, -2.012, 0.7318), (-0.7856, -2.178, 0.7329), (0.879, -2.264, 0.5927), (0.02015, -2.36, 0.5612), (1.755, -2.029, 0.5848), (2.394, -1.63, 0.5715), (-2.24, -1.823, 0.537), (-1.669, -2.125, 0.5049), (-0.8322, -2.31, 0.5035), (0.01811, -2.317, 0.2986), (0.9585, -2.192, 0.3191), (2.033, -1.883, 0.3049), (2.542, -1.596, 0.3169), (-2.415, -1.78, 0.2968), (-1.945, -2.009, 0.2641), (-0.9127, -2.229, 0.2612), (-1.612, 0.7657, 1.663), (-1.612, 1.006, 1.563), (-1.612, 1.106, 1.322), (-1.612, 1.006, 1.082), (-1.612, 0.7657, 0.9819), (-1.442, 0.9359, 1.563), (-1.371, 1.006, 1.322), (-1.442, 0.9359, 1.082), (-1.371, 0.7657, 1.563), (-1.272, 0.7657, 1.322), (-1.371, 0.7657, 1.082), (-1.442, 0.5955, 1.563), (-1.371, 0.525, 1.322), (-1.442, 0.5955, 1.082), (-1.612, 0.525, 1.563), (-1.612, 0.4253, 1.322), (-1.612, 0.525, 1.082), (-1.782, 0.5955, 1.563), (-1.853, 0.525, 1.322), (-1.782, 0.5955, 1.082), (-1.853, 0.7657, 1.563), (-1.952, 0.7657, 1.322), (-1.853, 0.7657, 1.082), (-1.782, 0.9359, 1.563), (-1.853, 1.006, 1.322), (-1.782, 0.9359, 1.082), (2.012, -1.382, 1.271), (2.012, -1.141, 1.172), (2.012, -1.042, 0.931), (2.012, -1.141, 0.6903), (2.012, -1.382, 0.5906), (2.182, -1.212, 1.172), (2.253, -1.141, 0.931), (2.182, -1.212, 0.6903), (2.253, -1.382, 1.172), (2.352, -1.382, 0.931), (2.253, -1.382, 0.6903), (2.182, -1.552, 1.172), (2.253, -1.623, 0.931), (2.182, -1.552, 0.6903), (2.012, -1.623, 1.172), (2.012, -1.723, 0.931), (2.012, -1.623, 0.6903), (1.842, -1.552, 1.172), (1.771, -1.623, 0.931), (1.842, -1.552, 0.6903), (1.771, -1.382, 1.172), (1.672, -1.382, 0.931), (1.771, -1.382, 0.6903), (1.842, -1.212, 1.172), (1.771, -1.141, 0.931), (1.842, -1.212, 0.6903)], [], [(64, 3, 10, 11), (84, 74, 8, 83), (73, 62, 6, 65), (4, 64, 11, 12), (92, 2, 9, 93), (1, 63, 7, 75), (62, 0, 6), (5, 4, 12), (12, 11, 18, 19), (93, 9, 16, 94), (75, 7, 14, 76), (6, 0, 13), (5, 12, 19), (11, 10, 17, 18), (83, 8, 15, 85), (65, 6, 13, 66), (76, 14, 21, 77), (13, 0, 20), (5, 19, 26), (18, 17, 24, 25), (85, 15, 22, 86), (66, 13, 20, 67), (19, 18, 25, 26), (94, 16, 23, 95), (5, 26, 33), (25, 24, 31, 32), (86, 22, 29, 87), (67, 20, 27, 68), (26, 25, 32, 33), (95, 23, 30, 96), (77, 21, 28, 78), (20, 0, 27), (40, 39, 46, 47), (97, 37, 44, 98), (79, 35, 42, 80), (34, 0, 41), (5, 40, 47), (39, 38, 45, 46), (88, 36, 43, 89), (69, 34, 41, 70), (80, 42, 49, 81), (41, 0, 48), (5, 47, 54), (46, 45, 52, 53), (89, 43, 50, 90), (70, 41, 48, 71), (47, 46, 53, 54), (98, 44, 51, 99), (5, 54, 61), (53, 52, 59, 60), (90, 50, 57, 91), (71, 48, 55, 72), (54, 53, 60, 61), (99, 51, 58, 100), (81, 49, 56, 82), (48, 0, 55), (72, 55, 62, 73), (61, 60, 64, 4), (100, 58, 2, 92), (82, 56, 63, 1), (55, 0, 62), (5, 61, 4), (60, 59, 3, 64), (91, 57, 74, 84), (66, 14, 7, 65), (67, 21, 14, 66), (21, 67, 68, 28), (70, 42, 35, 69), (71, 49, 42, 70), (49, 71, 72, 56), (56, 72, 73, 63), (63, 73, 65, 7), (75, 8, 74, 1), (8, 75, 76, 15), (15, 76, 77, 22), (78, 29, 22, 77), (36, 79, 80, 43), (43, 80, 81, 50), (82, 57, 50, 81), (57, 82, 1, 74), (2, 84, 83, 9), (85, 16, 9, 83), (16, 85, 86, 23), (23, 86, 87, 30), (89, 44, 37, 88), (44, 89, 90, 51), (51, 90, 91, 58), (84, 2, 58, 91), (93, 10, 3, 92), (10, 93, 94, 17), (95, 24, 17, 94), (96, 31, 24, 95), (38, 97, 98, 45), (99, 52, 45, 98), (100, 59, 52, 99), (59, 100, 92, 3), (149, 110, 109, 103), (165, 164, 107, 157), (156, 150, 105, 147), (104, 111, 110, 149), (171, 172, 108, 102), (101, 158, 106, 148), (147, 105, 0), (5, 111, 104), (111, 118, 117, 110), (172, 173, 115, 108), (158, 159, 113, 106), (105, 112, 0), (5, 118, 111), (110, 117, 116, 109), (164, 166, 114, 107), (150, 151, 112, 105), (159, 160, 120, 113), (112, 119, 0), (5, 125, 118), (117, 124, 123, 116), (166, 167, 121, 114), (151, 152, 119, 112), (118, 125, 124, 117), (173, 174, 122, 115), (5, 33, 125), (124, 32, 31, 123), (167, 87, 29, 121), (152, 68, 27, 119), (125, 33, 32, 124), (174, 96, 30, 122), (160, 78, 28, 120), (119, 27, 0), (40, 132, 131, 39), (97, 175, 129, 37), (79, 161, 127, 35), (34, 126, 0), (5, 132, 40), (39, 131, 130, 38), (88, 168, 128, 36), (69, 153, 126, 34), (161, 162, 134, 127), (126, 133, 0), (5, 139, 132), (131, 138, 137, 130), (168, 169, 135, 128), (153, 154, 133, 126), (132, 139, 138, 131), (175, 176, 136, 129), (5, 146, 139), (138, 145, 144, 137), (169, 170, 142, 135), (154, 155, 140, 133), (139, 146, 145, 138), (176, 177, 143, 136), (162, 163, 141, 134), (133, 140, 0), (155, 156, 147, 140), (146, 104, 149, 145), (177, 171, 102, 143), (163, 101, 148, 141), (140, 147, 0), (5, 104, 146), (145, 149, 103, 144), (170, 165, 157, 142), (151, 150, 106, 113), (152, 151, 113, 120), (120, 28, 68, 152), (153, 69, 35, 127), (154, 153, 127, 134), (134, 141, 155, 154), (141, 148, 156, 155), (148, 106, 150, 156), (158, 101, 157, 107), (107, 114, 159, 158), (114, 121, 160, 159), (78, 160, 121, 29), (36, 128, 161, 79), (128, 135, 162, 161), (163, 162, 135, 142), (142, 157, 101, 163), (102, 108, 164, 165), (166, 164, 108, 115), (115, 122, 167, 166), (122, 30, 87, 167), (168, 88, 37, 129), (129, 136, 169, 168), (136, 143, 170, 169), (165, 170, 143, 102), (172, 171, 103, 109), (109, 116, 173, 172), (174, 173, 116, 123), (96, 174, 123, 31), (38, 130, 175, 97), (176, 175, 130, 137), (177, 176, 137, 144), (144, 103, 171, 177), (182, 181, 185), (180, 179, 183, 184), (181, 180, 184, 185), (179, 178, 183), (184, 183, 186, 187), (185, 184, 187, 188), (183, 178, 186), (182, 185, 188), (182, 188, 191), (187, 186, 189, 190), (188, 187, 190, 191), (186, 178, 189), (182, 191, 194), (190, 189, 192, 193), (191, 190, 193, 194), (189, 178, 192), (182, 194, 197), (193, 192, 195, 196), (194, 193, 196, 197), (192, 178, 195), (182, 197, 200), (196, 195, 198, 199), (197, 196, 199, 200), (195, 178, 198), (198, 178, 201), (182, 200, 203), (199, 198, 201, 202), (200, 199, 202, 203), (203, 202, 180, 181), (201, 178, 179), (182, 203, 181), (202, 201, 179, 180), (208, 207, 211), (206, 205, 209, 210), (207, 206, 210, 211), (205, 204, 209), (210, 209, 212, 213), (211, 210, 213, 214), (209, 204, 212), (208, 211, 214), (208, 214, 217), (213, 212, 215, 216), (214, 213, 216, 217), (212, 204, 215), (208, 217, 220), (216, 215, 218, 219), (217, 216, 219, 220), (215, 204, 218), (208, 220, 223), (219, 218, 221, 222), (220, 219, 222, 223), (218, 204, 221), (208, 223, 226), (222, 221, 224, 225), (223, 222, 225, 226), (221, 204, 224), (224, 204, 227), (208, 226, 229), (225, 224, 227, 228), (226, 225, 228, 229), (229, 228, 206, 207), (227, 204, 205), (208, 229, 207), (228, 227, 205, 206)])
me_cylinder_002.polygons.foreach_set('use_smooth', [True] * 256)
me_cylinder_002.polygons.foreach_set('material_index', [1, 1, 1, 1, 1, 1, 1, 1, 1, 1, 1, 1, 1, 1, 1, 1, 1, 1, 1, 1, 1, 1, 1, 1, 1, 1, 1, 1, 1, 1, 1, 1, 1, 1, 1, 1, 1, 1, 1, 1, 1, 1, 1, 1, 1, 1, 1, 1, 1, 1, 1, 1, 1, 1, 1, 1, 1, 1, 1, 1, 1, 1, 1, 1, 1, 1, 1, 1, 1, 1, 1, 1, 1, 1, 1, 1, 1, 1, 1, 1, 1, 1, 1, 1, 1, 1, 1, 1, 1, 1, 1, 1, 1, 1, 1, 1, 1, 1, 1, 1, 1, 1, 1, 1, 1, 1, 1, 1, 1, 1, 1, 1, 1, 1, 1, 1, 1, 1, 1, 1, 1, 1, 1, 1, 1, 1, 1, 1, 1, 1, 1, 1, 1, 1, 1, 1, 1, 1, 1, 1, 1, 1, 1, 1, 1, 1, 1, 1, 1, 1, 1, 1, 1, 1, 1, 1, 1, 1, 1, 1, 1, 1, 1, 1, 1, 1, 1, 1, 1, 1, 1, 1, 1, 1, 1, 1, 1, 1, 1, 1, 1, 1, 1, 1, 1, 1, 1, 1, 1, 1, 1, 1, 2, 2, 2, 2, 2, 2, 2, 2, 2, 2, 2, 2, 2, 2, 2, 2, 2, 2, 2, 2, 2, 2, 2, 2, 2, 2, 2, 2, 2, 2, 2, 2, 2, 2, 2, 2, 2, 2, 2, 2, 2, 2, 2, 2, 2, 2, 2, 2, 2, 2, 2, 2, 2, 2, 2, 2, 2, 2, 2, 2, 2, 2, 2, 2])
_uv = me_cylinder_002.uv_layers.new(name='UVMap')
_uv.uv.foreach_set('vector', [0.75, 0.25, 0.75, 0.375, 0.6875, 0.375, 0.6875, 0.25, 0.75, 0.5, 0.75, 0.625, 0.6875, 0.625, 0.6875, 0.5, 0.75, 0.75, 0.75, 0.875, 0.6875, 0.875, 0.6875, 0.75, 0.75, 0.125, 0.75, 0.25, 0.6875, 0.25, 0.6875, 0.125, 0.75, 0.375, 0.75, 0.5, 0.6875, 0.5, 0.6875, 0.375, 0.75, 0.625, 0.75, 0.75, 0.6875, 0.75, 0.6875, 0.625, 0.75, 0.875, 0.7187, 1.0, 0.6875, 0.875, 0.7188, 0.0, 0.75, 0.125, 0.6875, 0.125, 0.6875, 0.125, 0.6875, 0.25, 0.625, 0.25, 0.625, 0.125, 0.6875, 0.375, 0.6875, 0.5, 0.625, 0.5, 0.625, 0.375, 0.6875, 0.625, 0.6875, 0.75, 0.625, 0.75, 0.625, 0.625, 0.6875, 0.875, 0.6562, 1.0, 0.625, 0.875, 0.6562, 0.0, 0.6875, 0.125, 0.625, 0.125, 0.6875, 0.25, 0.6875, 0.375, 0.625, 0.375, 0.625, 0.25, 0.6875, 0.5, 0.6875, 0.625, 0.625, 0.625, 0.625, 0.5, 0.6875, 0.75, 0.6875, 0.875, 0.625, 0.875, 0.625, 0.75, 0.625, 0.625, 0.625, 0.75, 0.5625, 0.75, 0.5625, 0.625, 0.625, 0.875, 0.5938, 1.0, 0.5625, 0.875, 0.5938, 0.0, 0.625, 0.125, 0.5625, 0.125, 0.625, 0.25, 0.625, 0.375, 0.5625, 0.375, 0.5625, 0.25, 0.625, 0.5, 0.625, 0.625, 0.5625, 0.625, 0.5625, 0.5, 0.625, 0.75, 0.625, 0.875, 0.5625, 0.875, 0.5625, 0.75, 0.625, 0.125, 0.625, 0.25, 0.5625, 0.25, 0.5625, 0.125, 0.625, 0.375, 0.625, 0.5, 0.5625, 0.5, 0.5625, 0.375, 0.5312, 0.0, 0.5625, 0.125, 0.5, 0.125, 0.5625, 0.25, 0.5625, 0.375, 0.5, 0.375, 0.5, 0.25, 0.5625, 0.5, 0.5625, 0.625, 0.5, 0.625, 0.5, 0.5, 0.5625, 0.75, 0.5625, 0.875, 0.5, 0.875, 0.5, 0.75, 0.5625, 0.125, 0.5625, 0.25, 0.5, 0.25, 0.5, 0.125, 0.5625, 0.375, 0.5625, 0.5, 0.5, 0.5, 0.5, 0.375, 0.5625, 0.625, 0.5625, 0.75, 0.5, 0.75, 0.5, 0.625, 0.5625, 0.875, 0.5312, 1.0, 0.5, 0.875, 1.0, 0.125, 1.0, 0.25, 0.9375, 0.25, 0.9375, 0.125, 1.0, 0.375, 1.0, 0.5, 0.9375, 0.5, 0.9375, 0.375, 1.0, 0.625, 1.0, 0.75, 0.9375, 0.75, 0.9375, 0.625, 1.0, 0.875, 0.9687, 1.0, 0.9375, 0.875, 0.9687, 0.0, 1.0, 0.125, 0.9375, 0.125, 1.0, 0.25, 1.0, 0.375, 0.9375, 0.375, 0.9375, 0.25, 1.0, 0.5, 1.0, 0.625, 0.9375, 0.625, 0.9375, 0.5, 1.0, 0.75, 1.0, 0.875, 0.9375, 0.875, 0.9375, 0.75, 0.9375, 0.625, 0.9375, 0.75, 0.875, 0.75, 0.875, 0.625, 0.9375, 0.875, 0.9062, 1.0, 0.875, 0.875, 0.9062, 0.0, 0.9375, 0.125, 0.875, 0.125, 0.9375, 0.25, 0.9375, 0.375, 0.875, 0.375, 0.875, 0.25, 0.9375, 0.5, 0.9375, 0.625, 0.875, 0.625, 0.875, 0.5, 0.9375, 0.75, 0.9375, 0.875, 0.875, 0.875, 0.875, 0.75, 0.9375, 0.125, 0.9375, 0.25, 0.875, 0.25, 0.875, 0.125, 0.9375, 0.375, 0.9375, 0.5, 0.875, 0.5, 0.875, 0.375, 0.8437, 0.0, 0.875, 0.125, 0.8125, 0.125, 0.875, 0.25, 0.875, 0.375, 0.8125, 0.375, 0.8125, 0.25, 0.875, 0.5, 0.875, 0.625, 0.8125, 0.625, 0.8125, 0.5, 0.875, 0.75, 0.875, 0.875, 0.8125, 0.875, 0.8125, 0.75, 0.875, 0.125, 0.875, 0.25, 0.8125, 0.25, 0.8125, 0.125, 0.875, 0.375, 0.875, 0.5, 0.8125, 0.5, 0.8125, 0.375, 0.875, 0.625, 0.875, 0.75, 0.8125, 0.75, 0.8125, 0.625, 0.875, 0.875, 0.8437, 1.0, 0.8125, 0.875, 0.8125, 0.75, 0.8125, 0.875, 0.75, 0.875, 0.75, 0.75, 0.8125, 0.125, 0.8125, 0.25, 0.75, 0.25, 0.75, 0.125, 0.8125, 0.375, 0.8125, 0.5, 0.75, 0.5, 0.75, 0.375, 0.8125, 0.625, 0.8125, 0.75, 0.75, 0.75, 0.75, 0.625, 0.8125, 0.875, 0.7812, 1.0, 0.75, 0.875, 0.7812, 0.0, 0.8125, 0.125, 0.75, 0.125, 0.8125, 0.25, 0.8125, 0.375, 0.75, 0.375, 0.75, 0.25, 0.8125, 0.5, 0.8125, 0.625, 0.75, 0.625, 0.75, 0.5, 0.625, 0.75, 0.625, 0.75, 0.6875, 0.75, 0.6875, 0.75, 0.5625, 0.75, 0.5625, 0.75, 0.625, 0.75, 0.625, 0.75, 0.5625, 0.75, 0.5625, 0.75, 0.5, 0.75, 0.5, 0.75, 0.9375, 0.75, 0.9375, 0.75, 1.0, 0.75, 1.0, 0.75, 0.875, 0.75, 0.875, 0.75, 0.9375, 0.75, 0.9375, 0.75, 0.875, 0.75, 0.875, 0.75, 0.8125, 0.75, 0.8125, 0.75, 0.8125, 0.75, 0.8125, 0.75, 0.75, 0.75, 0.75, 0.75, 0.75, 0.75, 0.75, 0.75, 0.6875, 0.75, 0.6875, 0.75, 0.6875, 0.625, 0.6875, 0.625, 0.75, 0.625, 0.75, 0.625, 0.6875, 0.625, 0.6875, 0.625, 0.625, 0.625, 0.625, 0.625, 0.625, 0.625, 0.625, 0.625, 0.5625, 0.625, 0.5625, 0.625, 0.5, 0.625, 0.5, 0.625, 0.5625, 0.625, 0.5625, 0.625, 1.0, 0.625, 1.0, 0.625, 0.9375, 0.625, 0.9375, 0.625, 0.9375, 0.625, 0.9375, 0.625, 0.875, 0.625, 0.875, 0.625, 0.8125, 0.625, 0.8125, 0.625, 0.875, 0.625, 0.875, 0.625, 0.8125, 0.625, 0.8125, 0.625, 0.75, 0.625, 0.75, 0.625, 0.75, 0.5, 0.75, 0.5, 0.6875, 0.5, 0.6875, 0.5, 0.625, 0.5, 0.625, 0.5, 0.6875, 0.5, 0.6875, 0.5, 0.625, 0.5, 0.625, 0.5, 0.5625, 0.5, 0.5625, 0.5, 0.5625, 0.5, 0.5625, 0.5, 0.5, 0.5, 0.5, 0.5, 0.9375, 0.5, 0.9375, 0.5, 1.0, 0.5, 1.0, 0.5, 0.9375, 0.5, 0.9375, 0.5, 0.875, 0.5, 0.875, 0.5, 0.875, 0.5, 0.875, 0.5, 0.8125, 0.5, 0.8125, 0.5, 0.75, 0.5, 0.75, 0.5, 0.8125, 0.5, 0.8125, 0.5, 0.6875, 0.375, 0.6875, 0.375, 0.75, 0.375, 0.75, 0.375, 0.6875, 0.375, 0.6875, 0.375, 0.625, 0.375, 0.625, 0.375, 0.5625, 0.375, 0.5625, 0.375, 0.625, 0.375, 0.625, 0.375, 0.5, 0.375, 0.5, 0.375, 0.5625, 0.375, 0.5625, 0.375, 1.0, 0.375, 1.0, 0.375, 0.9375, 0.375, 0.9375, 0.375, 0.875, 0.375, 0.875, 0.375, 0.9375, 0.375, 0.9375, 0.375, 0.8125, 0.375, 0.8125, 0.375, 0.875, 0.375, 0.875, 0.375, 0.8125, 0.375, 0.8125, 0.375, 0.75, 0.375, 0.75, 0.375, 0.75, 0.25, 0.6875, 0.25, 0.6875, 0.375, 0.75, 0.375, 0.75, 0.5, 0.6875, 0.5, 0.6875, 0.625, 0.75, 0.625, 0.75, 0.75, 0.6875, 0.75, 0.6875, 0.875, 0.75, 0.875, 0.75, 0.125, 0.6875, 0.125, 0.6875, 0.25, 0.75, 0.25, 0.75, 0.375, 0.6875, 0.375, 0.6875, 0.5, 0.75, 0.5, 0.75, 0.625, 0.6875, 0.625, 0.6875, 0.75, 0.75, 0.75, 0.75, 0.875, 0.6875, 0.875, 0.7187, 1.0, 0.7188, 0.0, 0.6875, 0.125, 0.75, 0.125, 0.6875, 0.125, 0.625, 0.125, 0.625, 0.25, 0.6875, 0.25, 0.6875, 0.375, 0.625, 0.375, 0.625, 0.5, 0.6875, 0.5, 0.6875, 0.625, 0.625, 0.625, 0.625, 0.75, 0.6875, 0.75, 0.6875, 0.875, 0.625, 0.875, 0.6562, 1.0, 0.6562, 0.0, 0.625, 0.125, 0.6875, 0.125, 0.6875, 0.25, 0.625, 0.25, 0.625, 0.375, 0.6875, 0.375, 0.6875, 0.5, 0.625, 0.5, 0.625, 0.625, 0.6875, 0.625, 0.6875, 0.75, 0.625, 0.75, 0.625, 0.875, 0.6875, 0.875, 0.625, 0.625, 0.5625, 0.625, 0.5625, 0.75, 0.625, 0.75, 0.625, 0.875, 0.5625, 0.875, 0.5938, 1.0, 0.5938, 0.0, 0.5625, 0.125, 0.625, 0.125, 0.625, 0.25, 0.5625, 0.25, 0.5625, 0.375, 0.625, 0.375, 0.625, 0.5, 0.5625, 0.5, 0.5625, 0.625, 0.625, 0.625, 0.625, 0.75, 0.5625, 0.75, 0.5625, 0.875, 0.625, 0.875, 0.625, 0.125, 0.5625, 0.125, 0.5625, 0.25, 0.625, 0.25, 0.625, 0.375, 0.5625, 0.375, 0.5625, 0.5, 0.625, 0.5, 0.5312, 0.0, 0.5, 0.125, 0.5625, 0.125, 0.5625, 0.25, 0.5, 0.25, 0.5, 0.375, 0.5625, 0.375, 0.5625, 0.5, 0.5, 0.5, 0.5, 0.625, 0.5625, 0.625, 0.5625, 0.75, 0.5, 0.75, 0.5, 0.875, 0.5625, 0.875, 0.5625, 0.125, 0.5, 0.125, 0.5, 0.25, 0.5625, 0.25, 0.5625, 0.375, 0.5, 0.375, 0.5, 0.5, 0.5625, 0.5, 0.5625, 0.625, 0.5, 0.625, 0.5, 0.75, 0.5625, 0.75, 0.5625, 0.875, 0.5, 0.875, 0.5312, 1.0, 1.0, 0.125, 0.9375, 0.125, 0.9375, 0.25, 1.0, 0.25, 1.0, 0.375, 0.9375, 0.375, 0.9375, 0.5, 1.0, 0.5, 1.0, 0.625, 0.9375, 0.625, 0.9375, 0.75, 1.0, 0.75, 1.0, 0.875, 0.9375, 0.875, 0.9687, 1.0, 0.9687, 0.0, 0.9375, 0.125, 1.0, 0.125, 1.0, 0.25, 0.9375, 0.25, 0.9375, 0.375, 1.0, 0.375, 1.0, 0.5, 0.9375, 0.5, 0.9375, 0.625, 1.0, 0.625, 1.0, 0.75, 0.9375, 0.75, 0.9375, 0.875, 1.0, 0.875, 0.9375, 0.625, 0.875, 0.625, 0.875, 0.75, 0.9375, 0.75, 0.9375, 0.875, 0.875, 0.875, 0.9062, 1.0, 0.9062, 0.0, 0.875, 0.125, 0.9375, 0.125, 0.9375, 0.25, 0.875, 0.25, 0.875, 0.375, 0.9375, 0.375, 0.9375, 0.5, 0.875, 0.5, 0.875, 0.625, 0.9375, 0.625, 0.9375, 0.75, 0.875, 0.75, 0.875, 0.875, 0.9375, 0.875, 0.9375, 0.125, 0.875, 0.125, 0.875, 0.25, 0.9375, 0.25, 0.9375, 0.375, 0.875, 0.375, 0.875, 0.5, 0.9375, 0.5, 0.8437, 0.0, 0.8125, 0.125, 0.875, 0.125, 0.875, 0.25, 0.8125, 0.25, 0.8125, 0.375, 0.875, 0.375, 0.875, 0.5, 0.8125, 0.5, 0.8125, 0.625, 0.875, 0.625, 0.875, 0.75, 0.8125, 0.75, 0.8125, 0.875, 0.875, 0.875, 0.875, 0.125, 0.8125, 0.125, 0.8125, 0.25, 0.875, 0.25, 0.875, 0.375, 0.8125, 0.375, 0.8125, 0.5, 0.875, 0.5, 0.875, 0.625, 0.8125, 0.625, 0.8125, 0.75, 0.875, 0.75, 0.875, 0.875, 0.8125, 0.875, 0.8437, 1.0, 0.8125, 0.75, 0.75, 0.75, 0.75, 0.875, 0.8125, 0.875, 0.8125, 0.125, 0.75, 0.125, 0.75, 0.25, 0.8125, 0.25, 0.8125, 0.375, 0.75, 0.375, 0.75, 0.5, 0.8125, 0.5, 0.8125, 0.625, 0.75, 0.625, 0.75, 0.75, 0.8125, 0.75, 0.8125, 0.875, 0.75, 0.875, 0.7812, 1.0, 0.7812, 0.0, 0.75, 0.125, 0.8125, 0.125, 0.8125, 0.25, 0.75, 0.25, 0.75, 0.375, 0.8125, 0.375, 0.8125, 0.5, 0.75, 0.5, 0.75, 0.625, 0.8125, 0.625, 0.625, 0.75, 0.6875, 0.75, 0.6875, 0.75, 0.625, 0.75, 0.5625, 0.75, 0.625, 0.75, 0.625, 0.75, 0.5625, 0.75, 0.5625, 0.75, 0.5, 0.75, 0.5, 0.75, 0.5625, 0.75, 0.9375, 0.75, 1.0, 0.75, 1.0, 0.75, 0.9375, 0.75, 0.875, 0.75, 0.9375, 0.75, 0.9375, 0.75, 0.875, 0.75, 0.875, 0.75, 0.8125, 0.75, 0.8125, 0.75, 0.875, 0.75, 0.8125, 0.75, 0.75, 0.75, 0.75, 0.75, 0.8125, 0.75, 0.75, 0.75, 0.6875, 0.75, 0.6875, 0.75, 0.75, 0.75, 0.6875, 0.625, 0.75, 0.625, 0.75, 0.625, 0.6875, 0.625, 0.6875, 0.625, 0.625, 0.625, 0.625, 0.625, 0.6875, 0.625, 0.625, 0.625, 0.5625, 0.625, 0.5625, 0.625, 0.625, 0.625, 0.5, 0.625, 0.5625, 0.625, 0.5625, 0.625, 0.5, 0.625, 1.0, 0.625, 0.9375, 0.625, 0.9375, 0.625, 1.0, 0.625, 0.9375, 0.625, 0.875, 0.625, 0.875, 0.625, 0.9375, 0.625, 0.8125, 0.625, 0.875, 0.625, 0.875, 0.625, 0.8125, 0.625, 0.8125, 0.625, 0.75, 0.625, 0.75, 0.625, 0.8125, 0.625, 0.75, 0.5, 0.6875, 0.5, 0.6875, 0.5, 0.75, 0.5, 0.625, 0.5, 0.6875, 0.5, 0.6875, 0.5, 0.625, 0.5, 0.625, 0.5, 0.5625, 0.5, 0.5625, 0.5, 0.625, 0.5, 0.5625, 0.5, 0.5, 0.5, 0.5, 0.5, 0.5625, 0.5, 0.9375, 0.5, 1.0, 0.5, 1.0, 0.5, 0.9375, 0.5, 0.9375, 0.5, 0.875, 0.5, 0.875, 0.5, 0.9375, 0.5, 0.875, 0.5, 0.8125, 0.5, 0.8125, 0.5, 0.875, 0.5, 0.75, 0.5, 0.8125, 0.5, 0.8125, 0.5, 0.75, 0.5, 0.6875, 0.375, 0.75, 0.375, 0.75, 0.375, 0.6875, 0.375, 0.6875, 0.375, 0.625, 0.375, 0.625, 0.375, 0.6875, 0.375, 0.5625, 0.375, 0.625, 0.375, 0.625, 0.375, 0.5625, 0.375, 0.5, 0.375, 0.5625, 0.375, 0.5625, 0.375, 0.5, 0.375, 1.0, 0.375, 0.9375, 0.375, 0.9375, 0.375, 1.0, 0.375, 0.875, 0.375, 0.9375, 0.375, 0.9375, 0.375, 0.875, 0.375, 0.8125, 0.375, 0.875, 0.375, 0.875, 0.375, 0.8125, 0.375, 0.8125, 0.375, 0.75, 0.375, 0.75, 0.375, 0.8125, 0.375, 0.6875, 0.0, 0.75, 0.25, 0.625, 0.25, 0.75, 0.5, 0.75, 0.75, 0.625, 0.75, 0.625, 0.5, 0.75, 0.25, 0.75, 0.5, 0.625, 0.5, 0.625, 0.25, 0.75, 0.75, 0.6875, 1.0, 0.625, 0.75, 0.625, 0.5, 0.625, 0.75, 0.5, 0.75, 0.5, 0.5, 0.625, 0.25, 0.625, 0.5, 0.5, 0.5, 0.5, 0.25, 0.625, 0.75, 0.5625, 1.0, 0.5, 0.75, 0.5625, 0.0, 0.625, 0.25, 0.5, 0.25, 0.4375, 0.0, 0.5, 0.25, 0.375, 0.25, 0.5, 0.5, 0.5, 0.75, 0.375, 0.75, 0.375, 0.5, 0.5, 0.25, 0.5, 0.5, 0.375, 0.5, 0.375, 0.25, 0.5, 0.75, 0.4375, 1.0, 0.375, 0.75, 0.3125, 0.0, 0.375, 0.25, 0.25, 0.25, 0.375, 0.5, 0.375, 0.75, 0.25, 0.75, 0.25, 0.5, 0.375, 0.25, 0.375, 0.5, 0.25, 0.5, 0.25, 0.25, 0.375, 0.75, 0.3125, 1.0, 0.25, 0.75, 0.1875, 0.0, 0.25, 0.25, 0.125, 0.25, 0.25, 0.5, 0.25, 0.75, 0.125, 0.75, 0.125, 0.5, 0.25, 0.25, 0.25, 0.5, 0.125, 0.5, 0.125, 0.25, 0.25, 0.75, 0.1875, 1.0, 0.125, 0.75, 0.0625, 0.0, 0.125, 0.25, 0.0, 0.25, 0.125, 0.5, 0.125, 0.75, 0.0, 0.75, 0.0, 0.5, 0.125, 0.25, 0.125, 0.5, 0.0, 0.5, 0.0, 0.25, 0.125, 0.75, 0.0625, 1.0, 0.0, 0.75, 1.0, 0.75, 0.9375, 1.0, 0.875, 0.75, 0.9375, 0.0, 1.0, 0.25, 0.875, 0.25, 1.0, 0.5, 1.0, 0.75, 0.875, 0.75, 0.875, 0.5, 1.0, 0.25, 1.0, 0.5, 0.875, 0.5, 0.875, 0.25, 0.875, 0.25, 0.875, 0.5, 0.75, 0.5, 0.75, 0.25, 0.875, 0.75, 0.8125, 1.0, 0.75, 0.75, 0.8125, 0.0, 0.875, 0.25, 0.75, 0.25, 0.875, 0.5, 0.875, 0.75, 0.75, 0.75, 0.75, 0.5, 0.6875, 0.0, 0.75, 0.25, 0.625, 0.25, 0.75, 0.5, 0.75, 0.75, 0.625, 0.75, 0.625, 0.5, 0.75, 0.25, 0.75, 0.5, 0.625, 0.5, 0.625, 0.25, 0.75, 0.75, 0.6875, 1.0, 0.625, 0.75, 0.625, 0.5, 0.625, 0.75, 0.5, 0.75, 0.5, 0.5, 0.625, 0.25, 0.625, 0.5, 0.5, 0.5, 0.5, 0.25, 0.625, 0.75, 0.5625, 1.0, 0.5, 0.75, 0.5625, 0.0, 0.625, 0.25, 0.5, 0.25, 0.4375, 0.0, 0.5, 0.25, 0.375, 0.25, 0.5, 0.5, 0.5, 0.75, 0.375, 0.75, 0.375, 0.5, 0.5, 0.25, 0.5, 0.5, 0.375, 0.5, 0.375, 0.25, 0.5, 0.75, 0.4375, 1.0, 0.375, 0.75, 0.3125, 0.0, 0.375, 0.25, 0.25, 0.25, 0.375, 0.5, 0.375, 0.75, 0.25, 0.75, 0.25, 0.5, 0.375, 0.25, 0.375, 0.5, 0.25, 0.5, 0.25, 0.25, 0.375, 0.75, 0.3125, 1.0, 0.25, 0.75, 0.1875, 0.0, 0.25, 0.25, 0.125, 0.25, 0.25, 0.5, 0.25, 0.75, 0.125, 0.75, 0.125, 0.5, 0.25, 0.25, 0.25, 0.5, 0.125, 0.5, 0.125, 0.25, 0.25, 0.75, 0.1875, 1.0, 0.125, 0.75, 0.0625, 0.0, 0.125, 0.25, 0.0, 0.25, 0.125, 0.5, 0.125, 0.75, 0.0, 0.75, 0.0, 0.5, 0.125, 0.25, 0.125, 0.5, 0.0, 0.5, 0.0, 0.25, 0.125, 0.75, 0.0625, 1.0, 0.0, 0.75, 1.0, 0.75, 0.9375, 1.0, 0.875, 0.75, 0.9375, 0.0, 1.0, 0.25, 0.875, 0.25, 1.0, 0.5, 1.0, 0.75, 0.875, 0.75, 0.875, 0.5, 1.0, 0.25, 1.0, 0.5, 0.875, 0.5, 0.875, 0.25, 0.875, 0.25, 0.875, 0.5, 0.75, 0.5, 0.75, 0.25, 0.875, 0.75, 0.8125, 1.0, 0.75, 0.75, 0.8125, 0.0, 0.875, 0.25, 0.75, 0.25, 0.875, 0.5, 0.875, 0.75, 0.75, 0.75, 0.75, 0.5])
me_cylinder_002.materials.append(mat_wood)
me_cylinder_002.materials.append(mat_leaves)
me_cylinder_002.materials.append(mat_fruit)
me_cylinder_002.update()

# ---- objects
ob_buisson_basis = bpy.data.objects.new('buisson_basis', me_cylinder)
ob_buisson_001 = bpy.data.objects.new('buisson.001', me_cylinder_001)
ob_buisson_002 = bpy.data.objects.new('buisson.002', me_cylinder_002)

# ---- transforms, parenting, visibility, modifiers, constraints
ob_buisson_basis.location = (0.0, 0.0, 0.0)
ob_buisson_basis.scale = (0.3, 0.3, 0.3)
ob_buisson_basis.use_mesh_mirror_x = True
ob_buisson_001.location = (0.0, 0.0, 0.0)
ob_buisson_001.scale = (0.3, 0.3, 0.3)
ob_buisson_002.location = (0.0, 0.0, 0.0)
ob_buisson_002.scale = (0.3, 0.3, 0.3)

# ---- collection membership
col_collection.objects.link(ob_buisson_basis)
col_collection.objects.link(ob_buisson_001)
col_collection.objects.link(ob_buisson_002)

# ---- scene / render settings (as saved in the file)
scene.frame_start = 1; scene.frame_end = 250; scene.frame_set(1)
scene.render.engine = 'BLENDER_EEVEE_NEXT'
scene.render.bake_bias = 0.0
scene.render.bake_samples = 0
scene.cycles.sampling_pattern = 'TABULATED_SOBOL'
scene.eevee.use_volume_custom_range = False
bpy.context.view_layer.update()

# ---- added for rendering (the .blend has no active camera and no usable light): camera, sun
cam_auto = bpy.data.cameras.new('AutoCamera')
cam_auto.lens = 50.0
cam_auto.sensor_width = 36.0
cam_auto.clip_end = 1000.0
ob_auto_camera = bpy.data.objects.new('AutoCamera', cam_auto)
scene.collection.objects.link(ob_auto_camera)
ob_auto_camera.location = (2.15735, -2.59693, 1.99064)
ob_auto_camera.rotation_euler = (1.09748, -7.21219e-08, 0.694738)
scene.camera = ob_auto_camera
light_auto_sun = bpy.data.lights.new('AutoSun', 'SUN')
light_auto_sun.energy = 3.0
light_auto_sun.angle = 0.0523599
ob_auto_sun = bpy.data.objects.new('AutoSun', light_auto_sun)
scene.collection.objects.link(ob_auto_sun)
ob_auto_sun.rotation_euler = (0.872665, 0.174533, 0.523599)
bpy.context.view_layer.update()

